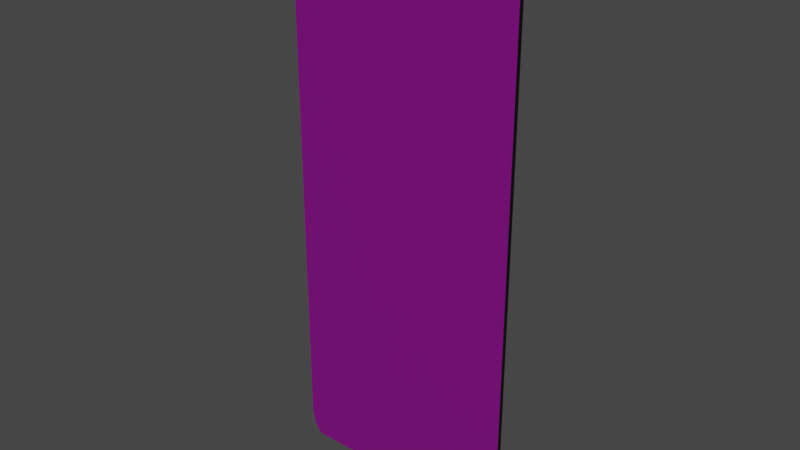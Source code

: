 # Source: EmptyCard.blend  (saved by Blender 3.4.6; exported with 4.5.12 LTS)
import bpy
from mathutils import Matrix  # noqa: F401  (used for matrix-valued properties, if any)

bpy.ops.wm.read_factory_settings(use_empty=True)
scene = bpy.context.scene
scene.name = 'Scene'

# ---- collections
col_collection = bpy.data.collections.new('Collection'); scene.collection.children.link(col_collection)

# ---- images (referenced by path relative to the original .blend; pixels are not part of the script)
import os
ASSET_DIR = os.environ.get("B2B_ASSET_DIR", "")  # directory of the original .blend (textures are referenced by path, not embedded)
HERE = os.path.dirname(os.path.abspath(__file__))  # packed textures are extracted next to this script under _unpacked/

def load_image(name, relpath, width, height, colorspace="sRGB"):
    """Load a texture the original file referenced (path relative to the .blend, or extracted next to this script)."""
    p = next((c for c in (os.path.join(HERE, relpath), os.path.join(ASSET_DIR, relpath)) if relpath and os.path.exists(c)), "")
    if p:
        img = bpy.data.images.load(p, check_existing=True)
        img.name = name
    else:  # same state as the original file: an image datablock whose file is absent (Cycles renders it pink)
        img = bpy.data.images.new(name, width, height)
        img.source = "FILE"
        img.filepath = "//" + (relpath or name)
    img.colorspace_settings.name = colorspace
    return img
img_torch_png_001 = load_image('torch.png.001', 'torch.png', 1024, 1024, 'sRGB')
img_torch_png = load_image('torch.png', 'torch.png', 1024, 1024, 'sRGB')
img_bluemarble_jpg = load_image('BlueMarble.jpg', 'BlueMarble.jpg', 1024, 1024, 'sRGB')

# ---- materials (node trees are filled in below, after node groups)
mat_material = bpy.data.materials.new('Material')
mat_material.alpha_threshold = 0.0
mat_material.use_transparent_shadow = False
mat_material.roughness = 0.5
mat_material.line_color = (0.0, 0.0, 0.0, 1.0)
mat_faces = bpy.data.materials.new('Faces')
mat_faces.use_transparent_shadow = False

# ---- material node trees
mat_material.use_nodes = True; mat_material.node_tree.nodes.clear()
_N = mat_material.node_tree.nodes; _L = mat_material.node_tree.links
n0 = _N.new('ShaderNodeOutputMaterial'); n0.name = 'Material Output'; n0.location = (300, 300)
n1 = _N.new('ShaderNodeBsdfPrincipled'); n1.name = 'Principled BSDF'; n1.location = (10, 300)
n1.distribution = 'GGX'
n1.subsurface_method = 'RANDOM_WALK_SKIN'
n1.inputs[0].default_value = (0.0, 0.0, 0.0, 1.0)
n1.inputs[3].default_value = 1.45
n1.inputs[27].default_value = (0.0, 0.0, 0.0, 1.0)
n1.inputs[28].default_value = 1.0
_L.new(n1.outputs[0], n0.inputs[0])
n0.is_active_output = True
mat_faces.use_nodes = True; mat_faces.node_tree.nodes.clear()
_N = mat_faces.node_tree.nodes; _L = mat_faces.node_tree.links
n0 = _N.new('ShaderNodeOutputMaterial'); n0.name = 'Material Output'; n0.location = (326, 300)
n1 = _N.new('ShaderNodeTexImage'); n1.name = 'Image Texture.002'; n1.location = (-991, 493)
n1.image = img_torch_png_001
n2 = _N.new('ShaderNodeMix'); n2.name = 'Mix.002'; n2.location = (-798, 146)
n2.data_type = 'RGBA'
n2.inputs[0].default_value = 0.75
n2.inputs[7].default_value = (0.003178, 0.002761, 0.0007813, 1.0)
n3 = _N.new('ShaderNodeMix'); n3.name = 'Mix.001'; n3.location = (-479, 236)
n3.data_type = 'RGBA'
n4 = _N.new('ShaderNodeMix'); n4.name = 'Mix'; n4.location = (-286, -104)
n4.data_type = 'RGBA'
n5 = _N.new('ShaderNodeTexImage'); n5.name = 'Image Texture'; n5.location = (-1099, -255)
n5.image = img_torch_png
n6 = _N.new('ShaderNodeTexImage'); n6.name = 'Image Texture.001'; n6.location = (-895, -664)
n6.image = img_bluemarble_jpg
n7 = _N.new('ShaderNodeTexImage'); n7.name = 'Image Texture.003'; n7.location = (-1120, 165)
n7.image = img_bluemarble_jpg
n8 = _N.new('ShaderNodeBsdfPrincipled'); n8.name = 'Principled BSDF'; n8.location = (36, 300)
n8.distribution = 'GGX'
n8.subsurface_method = 'RANDOM_WALK_SKIN'
n8.inputs[3].default_value = 1.45
n8.inputs[8].default_value = 1.0
n8.inputs[9].default_value = (0.0, 0.0, 0.0)
n8.inputs[10].default_value = 0.15
n8.inputs[27].default_value = (0.0, 0.0, 0.0, 1.0)
n8.inputs[28].default_value = 0.1
n9 = _N.new('ShaderNodeMix'); n9.name = 'Mix.003'; n9.location = (-134, 180)
n9.data_type = 'RGBA'
n9.inputs[0].default_value = 0.15
n9.inputs[7].default_value = (0.0, 0.0, 0.0, 1.0)
_L.new(n8.outputs[0], n0.inputs[0])
_L.new(n5.outputs[1], n4.inputs[0])
_L.new(n6.outputs[0], n4.inputs[6])
_L.new(n1.outputs[0], n3.inputs[6])
_L.new(n1.outputs[1], n3.inputs[0])
_L.new(n7.outputs[0], n2.inputs[6])
_L.new(n2.outputs[2], n3.inputs[7])
_L.new(n3.outputs[2], n4.inputs[7])
_L.new(n4.outputs[2], n9.inputs[6])
_L.new(n9.outputs[2], n8.inputs[0])
n0.is_active_output = True

# ---- world
world_world = bpy.data.worlds.new('World'); scene.world = world_world
world_world.use_nodes = True; world_world.node_tree.nodes.clear()
_N = world_world.node_tree.nodes; _L = world_world.node_tree.links
n0 = _N.new('ShaderNodeOutputWorld'); n0.name = 'World Output'; n0.location = (300, 300)
n1 = _N.new('ShaderNodeBackground'); n1.name = 'Background'; n1.location = (10, 300)
n1.inputs[0].default_value = (0.05088, 0.05088, 0.05088, 1.0)
_L.new(n1.outputs[0], n0.inputs[0])
n0.is_active_output = True
world_world.color = (0.05088, 0.05088, 0.05088)
world_world.use_sun_shadow = False
world_world.sun_shadow_jitter_overblur = 0.0

# ---- meshes
me_cube = bpy.data.meshes.new('Cube')
me_cube.from_pydata([(0.8898, 1.0, 1.0), (1.0, 1.0, 0.8898), (0.8915, 1.0, 1.0), (0.8933, 1.0, 0.9999), (0.895, 1.0, 0.9999), (0.8967, 1.0, 0.9998), (0.8984, 1.0, 0.9997), (0.9002, 1.0, 0.9995), (0.9019, 1.0, 0.9993), (0.9036, 1.0, 0.9991), (0.9053, 1.0, 0.9989), (0.907, 1.0, 0.9986), (0.9087, 1.0, 0.9984), (0.9104, 1.0, 0.998), (0.9121, 1.0, 0.9977), (0.9138, 1.0, 0.9973), (0.9155, 1.0, 0.997), (0.9172, 1.0, 0.9965), (0.9189, 1.0, 0.9961), (0.9205, 1.0, 0.9956), (0.9222, 1.0, 0.9951), (0.9238, 1.0, 0.9946), (0.9255, 1.0, 0.9941), (0.9271, 1.0, 0.9935), (0.9287, 1.0, 0.9929), (0.9304, 1.0, 0.9923), (0.932, 1.0, 0.9916), (0.9336, 1.0, 0.9909), (0.9351, 1.0, 0.9902), (0.9367, 1.0, 0.9895), (0.9383, 1.0, 0.9888), (0.9398, 1.0, 0.988), (0.9414, 1.0, 0.9872), (0.9429, 1.0, 0.9864), (0.9444, 1.0, 0.9855), (0.9459, 1.0, 0.9847), (0.9474, 1.0, 0.9838), (0.9488, 1.0, 0.9828), (0.9503, 1.0, 0.9819), (0.9517, 1.0, 0.9809), (0.9532, 1.0, 0.98), (0.9546, 1.0, 0.979), (0.956, 1.0, 0.9779), (0.9573, 1.0, 0.9769), (0.9587, 1.0, 0.9758), (0.96, 1.0, 0.9747), (0.9614, 1.0, 0.9736), (0.9627, 1.0, 0.9725), (0.964, 1.0, 0.9713), (0.9652, 1.0, 0.9701), (0.9665, 1.0, 0.9689), (0.9677, 1.0, 0.9677), (0.9689, 1.0, 0.9665), (0.9701, 1.0, 0.9652), (0.9713, 1.0, 0.964), (0.9725, 1.0, 0.9627), (0.9736, 1.0, 0.9614), (0.9747, 1.0, 0.96), (0.9758, 1.0, 0.9587), (0.9769, 1.0, 0.9573), (0.9779, 1.0, 0.956), (0.979, 1.0, 0.9546), (0.98, 1.0, 0.9532), (0.9809, 1.0, 0.9517), (0.9819, 1.0, 0.9503), (0.9828, 1.0, 0.9488), (0.9838, 1.0, 0.9474), (0.9847, 1.0, 0.9459), (0.9855, 1.0, 0.9444), (0.9864, 1.0, 0.9429), (0.9872, 1.0, 0.9414), (0.988, 1.0, 0.9398), (0.9888, 1.0, 0.9383), (0.9895, 1.0, 0.9367), (0.9902, 1.0, 0.9351), (0.9909, 1.0, 0.9336), (0.9916, 1.0, 0.932), (0.9923, 1.0, 0.9304), (0.9929, 1.0, 0.9287), (0.9935, 1.0, 0.9271), (0.9941, 1.0, 0.9255), (0.9946, 1.0, 0.9238), (0.9951, 1.0, 0.9222), (0.9956, 1.0, 0.9205), (0.9961, 1.0, 0.9189), (0.9965, 1.0, 0.9172), (0.997, 1.0, 0.9155), (0.9973, 1.0, 0.9138), (0.9977, 1.0, 0.9121), (0.998, 1.0, 0.9104), (0.9984, 1.0, 0.9087), (0.9986, 1.0, 0.907), (0.9989, 1.0, 0.9053), (0.9991, 1.0, 0.9036), (0.9993, 1.0, 0.9019), (0.9995, 1.0, 0.9002), (0.9997, 1.0, 0.8984), (0.9998, 1.0, 0.8967), (0.9999, 1.0, 0.895), (0.9999, 1.0, 0.8933), (1.0, 1.0, 0.8915), (1.0, -1.0, 0.8898), (0.8898, -1.0, 1.0), (1.0, -1.0, 0.8915), (0.9999, -1.0, 0.8933), (0.9999, -1.0, 0.895), (0.9998, -1.0, 0.8967), (0.9997, -1.0, 0.8984), (0.9995, -1.0, 0.9002), (0.9993, -1.0, 0.9019), (0.9991, -1.0, 0.9036), (0.9989, -1.0, 0.9053), (0.9986, -1.0, 0.907), (0.9984, -1.0, 0.9087), (0.998, -1.0, 0.9104), (0.9977, -1.0, 0.9121), (0.9973, -1.0, 0.9138), (0.997, -1.0, 0.9155), (0.9965, -1.0, 0.9172), (0.9961, -1.0, 0.9189), (0.9956, -1.0, 0.9205), (0.9951, -1.0, 0.9222), (0.9946, -1.0, 0.9238), (0.9941, -1.0, 0.9255), (0.9935, -1.0, 0.9271), (0.9929, -1.0, 0.9287), (0.9923, -1.0, 0.9304), (0.9916, -1.0, 0.932), (0.9909, -1.0, 0.9336), (0.9902, -1.0, 0.9351), (0.9895, -1.0, 0.9367), (0.9888, -1.0, 0.9383), (0.988, -1.0, 0.9398), (0.9872, -1.0, 0.9414), (0.9864, -1.0, 0.9429), (0.9855, -1.0, 0.9444), (0.9847, -1.0, 0.9459), (0.9838, -1.0, 0.9474), (0.9828, -1.0, 0.9488), (0.9819, -1.0, 0.9503), (0.9809, -1.0, 0.9517), (0.98, -1.0, 0.9532), (0.979, -1.0, 0.9546), (0.9779, -1.0, 0.956), (0.9769, -1.0, 0.9573), (0.9758, -1.0, 0.9587), (0.9747, -1.0, 0.96), (0.9736, -1.0, 0.9614), (0.9725, -1.0, 0.9627), (0.9713, -1.0, 0.964), (0.9701, -1.0, 0.9652), (0.9689, -1.0, 0.9665), (0.9677, -1.0, 0.9677), (0.9665, -1.0, 0.9689), (0.9652, -1.0, 0.9701), (0.964, -1.0, 0.9713), (0.9627, -1.0, 0.9725), (0.9614, -1.0, 0.9736), (0.96, -1.0, 0.9747), (0.9587, -1.0, 0.9758), (0.9573, -1.0, 0.9769), (0.956, -1.0, 0.9779), (0.9546, -1.0, 0.979), (0.9532, -1.0, 0.98), (0.9517, -1.0, 0.9809), (0.9503, -1.0, 0.9819), (0.9488, -1.0, 0.9828), (0.9474, -1.0, 0.9838), (0.9459, -1.0, 0.9847), (0.9444, -1.0, 0.9855), (0.9429, -1.0, 0.9864), (0.9414, -1.0, 0.9872), (0.9398, -1.0, 0.988), (0.9383, -1.0, 0.9888), (0.9367, -1.0, 0.9895), (0.9351, -1.0, 0.9902), (0.9336, -1.0, 0.9909), (0.932, -1.0, 0.9916), (0.9304, -1.0, 0.9923), (0.9287, -1.0, 0.9929), (0.9271, -1.0, 0.9935), (0.9255, -1.0, 0.9941), (0.9238, -1.0, 0.9946), (0.9222, -1.0, 0.9951), (0.9205, -1.0, 0.9956), (0.9189, -1.0, 0.9961), (0.9172, -1.0, 0.9965), (0.9155, -1.0, 0.997), (0.9138, -1.0, 0.9973), (0.9121, -1.0, 0.9977), (0.9104, -1.0, 0.998), (0.9087, -1.0, 0.9984), (0.907, -1.0, 0.9986), (0.9053, -1.0, 0.9989), (0.9036, -1.0, 0.9991), (0.9019, -1.0, 0.9993), (0.9002, -1.0, 0.9995), (0.8984, -1.0, 0.9997), (0.8967, -1.0, 0.9998), (0.895, -1.0, 0.9999), (0.8933, -1.0, 0.9999), (0.8915, -1.0, 1.0), (-1.0, 1.0, 0.89), (-0.89, 1.0, 1.0), (-1.0, 1.0, 0.8917), (-0.9999, 1.0, 0.8935), (-0.9999, 1.0, 0.8952), (-0.9998, 1.0, 0.8969), (-0.9997, 1.0, 0.8986), (-0.9995, 1.0, 0.9004), (-0.9993, 1.0, 0.9021), (-0.9991, 1.0, 0.9038), (-0.9989, 1.0, 0.9055), (-0.9986, 1.0, 0.9072), (-0.9984, 1.0, 0.9089), (-0.9981, 1.0, 0.9106), (-0.9977, 1.0, 0.9123), (-0.9974, 1.0, 0.914), (-0.997, 1.0, 0.9157), (-0.9965, 1.0, 0.9174), (-0.9961, 1.0, 0.919), (-0.9956, 1.0, 0.9207), (-0.9951, 1.0, 0.9223), (-0.9946, 1.0, 0.924), (-0.9941, 1.0, 0.9256), (-0.9935, 1.0, 0.9273), (-0.9929, 1.0, 0.9289), (-0.9923, 1.0, 0.9305), (-0.9916, 1.0, 0.9321), (-0.991, 1.0, 0.9337), (-0.9903, 1.0, 0.9353), (-0.9895, 1.0, 0.9368), (-0.9888, 1.0, 0.9384), (-0.988, 1.0, 0.9399), (-0.9872, 1.0, 0.9415), (-0.9864, 1.0, 0.943), (-0.9855, 1.0, 0.9445), (-0.9847, 1.0, 0.946), (-0.9838, 1.0, 0.9475), (-0.9829, 1.0, 0.9489), (-0.9819, 1.0, 0.9504), (-0.981, 1.0, 0.9518), (-0.98, 1.0, 0.9533), (-0.979, 1.0, 0.9547), (-0.978, 1.0, 0.956), (-0.9769, 1.0, 0.9574), (-0.9758, 1.0, 0.9588), (-0.9748, 1.0, 0.9601), (-0.9736, 1.0, 0.9614), (-0.9725, 1.0, 0.9627), (-0.9714, 1.0, 0.964), (-0.9702, 1.0, 0.9653), (-0.969, 1.0, 0.9666), (-0.9678, 1.0, 0.9678), (-0.9666, 1.0, 0.969), (-0.9653, 1.0, 0.9702), (-0.964, 1.0, 0.9714), (-0.9627, 1.0, 0.9725), (-0.9614, 1.0, 0.9736), (-0.9601, 1.0, 0.9748), (-0.9588, 1.0, 0.9758), (-0.9574, 1.0, 0.9769), (-0.956, 1.0, 0.978), (-0.9547, 1.0, 0.979), (-0.9533, 1.0, 0.98), (-0.9518, 1.0, 0.981), (-0.9504, 1.0, 0.9819), (-0.9489, 1.0, 0.9829), (-0.9475, 1.0, 0.9838), (-0.946, 1.0, 0.9847), (-0.9445, 1.0, 0.9855), (-0.943, 1.0, 0.9864), (-0.9415, 1.0, 0.9872), (-0.9399, 1.0, 0.988), (-0.9384, 1.0, 0.9888), (-0.9368, 1.0, 0.9895), (-0.9353, 1.0, 0.9903), (-0.9337, 1.0, 0.991), (-0.9321, 1.0, 0.9916), (-0.9305, 1.0, 0.9923), (-0.9289, 1.0, 0.9929), (-0.9273, 1.0, 0.9935), (-0.9256, 1.0, 0.9941), (-0.924, 1.0, 0.9946), (-0.9223, 1.0, 0.9951), (-0.9207, 1.0, 0.9956), (-0.919, 1.0, 0.9961), (-0.9174, 1.0, 0.9965), (-0.9157, 1.0, 0.997), (-0.914, 1.0, 0.9974), (-0.9123, 1.0, 0.9977), (-0.9106, 1.0, 0.9981), (-0.9089, 1.0, 0.9984), (-0.9072, 1.0, 0.9986), (-0.9055, 1.0, 0.9989), (-0.9038, 1.0, 0.9991), (-0.9021, 1.0, 0.9993), (-0.9004, 1.0, 0.9995), (-0.8986, 1.0, 0.9997), (-0.8969, 1.0, 0.9998), (-0.8952, 1.0, 0.9999), (-0.8935, 1.0, 0.9999), (-0.8917, 1.0, 1.0), (-0.89, -1.0, 1.0), (-1.0, -1.0, 0.89), (-0.8917, -1.0, 1.0), (-0.8935, -1.0, 0.9999), (-0.8952, -1.0, 0.9999), (-0.8969, -1.0, 0.9998), (-0.8986, -1.0, 0.9997), (-0.9004, -1.0, 0.9995), (-0.9021, -1.0, 0.9993), (-0.9038, -1.0, 0.9991), (-0.9055, -1.0, 0.9989), (-0.9072, -1.0, 0.9986), (-0.9089, -1.0, 0.9984), (-0.9106, -1.0, 0.9981), (-0.9123, -1.0, 0.9977), (-0.914, -1.0, 0.9974), (-0.9157, -1.0, 0.997), (-0.9174, -1.0, 0.9965), (-0.919, -1.0, 0.9961), (-0.9207, -1.0, 0.9956), (-0.9223, -1.0, 0.9951), (-0.924, -1.0, 0.9946), (-0.9256, -1.0, 0.9941), (-0.9273, -1.0, 0.9935), (-0.9289, -1.0, 0.9929), (-0.9305, -1.0, 0.9923), (-0.9321, -1.0, 0.9916), (-0.9337, -1.0, 0.991), (-0.9353, -1.0, 0.9903), (-0.9368, -1.0, 0.9895), (-0.9384, -1.0, 0.9888), (-0.9399, -1.0, 0.988), (-0.9415, -1.0, 0.9872), (-0.943, -1.0, 0.9864), (-0.9445, -1.0, 0.9855), (-0.946, -1.0, 0.9847), (-0.9475, -1.0, 0.9838), (-0.9489, -1.0, 0.9829), (-0.9504, -1.0, 0.9819), (-0.9518, -1.0, 0.981), (-0.9533, -1.0, 0.98), (-0.9547, -1.0, 0.979), (-0.956, -1.0, 0.978), (-0.9574, -1.0, 0.9769), (-0.9588, -1.0, 0.9758), (-0.9601, -1.0, 0.9748), (-0.9614, -1.0, 0.9736), (-0.9627, -1.0, 0.9725), (-0.964, -1.0, 0.9714), (-0.9653, -1.0, 0.9702), (-0.9666, -1.0, 0.969), (-0.9678, -1.0, 0.9678), (-0.969, -1.0, 0.9666), (-0.9702, -1.0, 0.9653), (-0.9714, -1.0, 0.964), (-0.9725, -1.0, 0.9627), (-0.9736, -1.0, 0.9614), (-0.9748, -1.0, 0.9601), (-0.9758, -1.0, 0.9588), (-0.9769, -1.0, 0.9574), (-0.978, -1.0, 0.956), (-0.979, -1.0, 0.9547), (-0.98, -1.0, 0.9533), (-0.981, -1.0, 0.9518), (-0.9819, -1.0, 0.9504), (-0.9829, -1.0, 0.9489), (-0.9838, -1.0, 0.9475), (-0.9847, -1.0, 0.946), (-0.9855, -1.0, 0.9445), (-0.9864, -1.0, 0.943), (-0.9872, -1.0, 0.9415), (-0.988, -1.0, 0.9399), (-0.9888, -1.0, 0.9384), (-0.9895, -1.0, 0.9368), (-0.9903, -1.0, 0.9353), (-0.991, -1.0, 0.9337), (-0.9916, -1.0, 0.9321), (-0.9923, -1.0, 0.9305), (-0.9929, -1.0, 0.9289), (-0.9935, -1.0, 0.9273), (-0.9941, -1.0, 0.9256), (-0.9946, -1.0, 0.924), (-0.9951, -1.0, 0.9223), (-0.9956, -1.0, 0.9207), (-0.9961, -1.0, 0.919), (-0.9965, -1.0, 0.9174), (-0.997, -1.0, 0.9157), (-0.9974, -1.0, 0.914), (-0.9977, -1.0, 0.9123), (-0.9981, -1.0, 0.9106), (-0.9984, -1.0, 0.9089), (-0.9986, -1.0, 0.9072), (-0.9989, -1.0, 0.9055), (-0.9991, -1.0, 0.9038), (-0.9993, -1.0, 0.9021), (-0.9995, -1.0, 0.9004), (-0.9997, -1.0, 0.8986), (-0.9998, -1.0, 0.8969), (-0.9999, -1.0, 0.8952), (-0.9999, -1.0, 0.8935), (-1.0, -1.0, 0.8917), (-0.89, 1.0, -1.0), (-1.0, 1.0, -0.89), (-0.8917, 1.0, -1.0), (-0.8935, 1.0, -0.9999), (-0.8952, 1.0, -0.9999), (-0.8969, 1.0, -0.9998), (-0.8986, 1.0, -0.9997), (-0.9004, 1.0, -0.9995), (-0.9021, 1.0, -0.9993), (-0.9038, 1.0, -0.9991), (-0.9055, 1.0, -0.9989), (-0.9072, 1.0, -0.9986), (-0.9089, 1.0, -0.9984), (-0.9106, 1.0, -0.9981), (-0.9123, 1.0, -0.9977), (-0.914, 1.0, -0.9974), (-0.9157, 1.0, -0.997), (-0.9174, 1.0, -0.9965), (-0.919, 1.0, -0.9961), (-0.9207, 1.0, -0.9956), (-0.9223, 1.0, -0.9951), (-0.924, 1.0, -0.9946), (-0.9256, 1.0, -0.9941), (-0.9273, 1.0, -0.9935), (-0.9289, 1.0, -0.9929), (-0.9305, 1.0, -0.9923), (-0.9321, 1.0, -0.9916), (-0.9337, 1.0, -0.991), (-0.9353, 1.0, -0.9903), (-0.9368, 1.0, -0.9895), (-0.9384, 1.0, -0.9888), (-0.9399, 1.0, -0.988), (-0.9415, 1.0, -0.9872), (-0.943, 1.0, -0.9864), (-0.9445, 1.0, -0.9855), (-0.946, 1.0, -0.9847), (-0.9475, 1.0, -0.9838), (-0.9489, 1.0, -0.9829), (-0.9504, 1.0, -0.9819), (-0.9518, 1.0, -0.981), (-0.9533, 1.0, -0.98), (-0.9547, 1.0, -0.979), (-0.956, 1.0, -0.978), (-0.9574, 1.0, -0.9769), (-0.9588, 1.0, -0.9758), (-0.9601, 1.0, -0.9748), (-0.9614, 1.0, -0.9736), (-0.9627, 1.0, -0.9725), (-0.964, 1.0, -0.9714), (-0.9653, 1.0, -0.9702), (-0.9666, 1.0, -0.969), (-0.9678, 1.0, -0.9678), (-0.969, 1.0, -0.9666), (-0.9702, 1.0, -0.9653), (-0.9714, 1.0, -0.964), (-0.9725, 1.0, -0.9627), (-0.9736, 1.0, -0.9614), (-0.9748, 1.0, -0.9601), (-0.9758, 1.0, -0.9588), (-0.9769, 1.0, -0.9574), (-0.978, 1.0, -0.956), (-0.979, 1.0, -0.9547), (-0.98, 1.0, -0.9533), (-0.981, 1.0, -0.9518), (-0.9819, 1.0, -0.9504), (-0.9829, 1.0, -0.9489), (-0.9838, 1.0, -0.9475), (-0.9847, 1.0, -0.946), (-0.9855, 1.0, -0.9445), (-0.9864, 1.0, -0.943), (-0.9872, 1.0, -0.9415), (-0.988, 1.0, -0.9399), (-0.9888, 1.0, -0.9384), (-0.9895, 1.0, -0.9368), (-0.9903, 1.0, -0.9353), (-0.991, 1.0, -0.9337), (-0.9916, 1.0, -0.9321), (-0.9923, 1.0, -0.9305), (-0.9929, 1.0, -0.9289), (-0.9935, 1.0, -0.9273), (-0.9941, 1.0, -0.9256), (-0.9946, 1.0, -0.924), (-0.9951, 1.0, -0.9223), (-0.9956, 1.0, -0.9207), (-0.9961, 1.0, -0.919), (-0.9965, 1.0, -0.9174), (-0.997, 1.0, -0.9157), (-0.9974, 1.0, -0.914), (-0.9977, 1.0, -0.9123), (-0.9981, 1.0, -0.9106), (-0.9984, 1.0, -0.9089), (-0.9986, 1.0, -0.9072), (-0.9989, 1.0, -0.9055), (-0.9991, 1.0, -0.9038), (-0.9993, 1.0, -0.9021), (-0.9995, 1.0, -0.9004), (-0.9997, 1.0, -0.8986), (-0.9998, 1.0, -0.8969), (-0.9999, 1.0, -0.8952), (-0.9999, 1.0, -0.8935), (-1.0, 1.0, -0.8917), (-1.0, -1.0, -0.89), (-0.89, -1.0, -1.0), (-1.0, -1.0, -0.8917), (-0.9999, -1.0, -0.8935), (-0.9999, -1.0, -0.8952), (-0.9998, -1.0, -0.8969), (-0.9997, -1.0, -0.8986), (-0.9995, -1.0, -0.9004), (-0.9993, -1.0, -0.9021), (-0.9991, -1.0, -0.9038), (-0.9989, -1.0, -0.9055), (-0.9986, -1.0, -0.9072), (-0.9984, -1.0, -0.9089), (-0.9981, -1.0, -0.9106), (-0.9977, -1.0, -0.9123), (-0.9974, -1.0, -0.914), (-0.997, -1.0, -0.9157), (-0.9965, -1.0, -0.9174), (-0.9961, -1.0, -0.919), (-0.9956, -1.0, -0.9207), (-0.9951, -1.0, -0.9223), (-0.9946, -1.0, -0.924), (-0.9941, -1.0, -0.9256), (-0.9935, -1.0, -0.9273), (-0.9929, -1.0, -0.9289), (-0.9923, -1.0, -0.9305), (-0.9916, -1.0, -0.9321), (-0.991, -1.0, -0.9337), (-0.9903, -1.0, -0.9353), (-0.9895, -1.0, -0.9368), (-0.9888, -1.0, -0.9384), (-0.988, -1.0, -0.9399), (-0.9872, -1.0, -0.9415), (-0.9864, -1.0, -0.943), (-0.9855, -1.0, -0.9445), (-0.9847, -1.0, -0.946), (-0.9838, -1.0, -0.9475), (-0.9829, -1.0, -0.9489), (-0.9819, -1.0, -0.9504), (-0.981, -1.0, -0.9518), (-0.98, -1.0, -0.9533), (-0.979, -1.0, -0.9547), (-0.978, -1.0, -0.956), (-0.9769, -1.0, -0.9574), (-0.9758, -1.0, -0.9588), (-0.9748, -1.0, -0.9601), (-0.9736, -1.0, -0.9614), (-0.9725, -1.0, -0.9627), (-0.9714, -1.0, -0.964), (-0.9702, -1.0, -0.9653), (-0.969, -1.0, -0.9666), (-0.9678, -1.0, -0.9678), (-0.9666, -1.0, -0.969), (-0.9653, -1.0, -0.9702), (-0.964, -1.0, -0.9714), (-0.9627, -1.0, -0.9725), (-0.9614, -1.0, -0.9736), (-0.9601, -1.0, -0.9748), (-0.9588, -1.0, -0.9758), (-0.9574, -1.0, -0.9769), (-0.956, -1.0, -0.978), (-0.9547, -1.0, -0.979), (-0.9533, -1.0, -0.98), (-0.9518, -1.0, -0.981), (-0.9504, -1.0, -0.9819), (-0.9489, -1.0, -0.9829), (-0.9475, -1.0, -0.9838), (-0.946, -1.0, -0.9847), (-0.9445, -1.0, -0.9855), (-0.943, -1.0, -0.9864), (-0.9415, -1.0, -0.9872), (-0.9399, -1.0, -0.988), (-0.9384, -1.0, -0.9888), (-0.9368, -1.0, -0.9895), (-0.9353, -1.0, -0.9903), (-0.9337, -1.0, -0.991), (-0.9321, -1.0, -0.9916), (-0.9305, -1.0, -0.9923), (-0.9289, -1.0, -0.9929), (-0.9273, -1.0, -0.9935), (-0.9256, -1.0, -0.9941), (-0.924, -1.0, -0.9946), (-0.9223, -1.0, -0.9951), (-0.9207, -1.0, -0.9956), (-0.919, -1.0, -0.9961), (-0.9174, -1.0, -0.9965), (-0.9157, -1.0, -0.997), (-0.914, -1.0, -0.9974), (-0.9123, -1.0, -0.9977), (-0.9106, -1.0, -0.9981), (-0.9089, -1.0, -0.9984), (-0.9072, -1.0, -0.9986), (-0.9055, -1.0, -0.9989), (-0.9038, -1.0, -0.9991), (-0.9021, -1.0, -0.9993), (-0.9004, -1.0, -0.9995), (-0.8986, -1.0, -0.9997), (-0.8969, -1.0, -0.9998), (-0.8952, -1.0, -0.9999), (-0.8935, -1.0, -0.9999), (-0.8917, -1.0, -1.0), (1.0, 1.0, -0.89), (0.89, 1.0, -1.0), (1.0, 1.0, -0.8917), (0.9999, 1.0, -0.8935), (0.9999, 1.0, -0.8952), (0.9998, 1.0, -0.8969), (0.9997, 1.0, -0.8986), (0.9995, 1.0, -0.9004), (0.9993, 1.0, -0.9021), (0.9991, 1.0, -0.9038), (0.9989, 1.0, -0.9055), (0.9986, 1.0, -0.9072), (0.9984, 1.0, -0.9089), (0.9981, 1.0, -0.9106), (0.9977, 1.0, -0.9123), (0.9974, 1.0, -0.914), (0.997, 1.0, -0.9157), (0.9965, 1.0, -0.9174), (0.9961, 1.0, -0.919), (0.9956, 1.0, -0.9207), (0.9951, 1.0, -0.9223), (0.9946, 1.0, -0.924), (0.9941, 1.0, -0.9256), (0.9935, 1.0, -0.9273), (0.9929, 1.0, -0.9289), (0.9923, 1.0, -0.9305), (0.9916, 1.0, -0.9321), (0.991, 1.0, -0.9337), (0.9903, 1.0, -0.9353), (0.9895, 1.0, -0.9368), (0.9888, 1.0, -0.9384), (0.988, 1.0, -0.9399), (0.9872, 1.0, -0.9415), (0.9864, 1.0, -0.943), (0.9855, 1.0, -0.9445), (0.9847, 1.0, -0.946), (0.9838, 1.0, -0.9475), (0.9829, 1.0, -0.9489), (0.9819, 1.0, -0.9504), (0.981, 1.0, -0.9518), (0.98, 1.0, -0.9533), (0.979, 1.0, -0.9547), (0.978, 1.0, -0.956), (0.9769, 1.0, -0.9574), (0.9758, 1.0, -0.9588), (0.9748, 1.0, -0.9601), (0.9736, 1.0, -0.9614), (0.9725, 1.0, -0.9627), (0.9714, 1.0, -0.964), (0.9702, 1.0, -0.9653), (0.969, 1.0, -0.9666), (0.9678, 1.0, -0.9678), (0.9666, 1.0, -0.969), (0.9653, 1.0, -0.9702), (0.964, 1.0, -0.9714), (0.9627, 1.0, -0.9725), (0.9614, 1.0, -0.9736), (0.9601, 1.0, -0.9748), (0.9588, 1.0, -0.9758), (0.9574, 1.0, -0.9769), (0.956, 1.0, -0.978), (0.9547, 1.0, -0.979), (0.9533, 1.0, -0.98), (0.9518, 1.0, -0.981), (0.9504, 1.0, -0.9819), (0.9489, 1.0, -0.9829), (0.9475, 1.0, -0.9838), (0.946, 1.0, -0.9847), (0.9445, 1.0, -0.9855), (0.943, 1.0, -0.9864), (0.9415, 1.0, -0.9872), (0.9399, 1.0, -0.988), (0.9384, 1.0, -0.9888), (0.9368, 1.0, -0.9895), (0.9353, 1.0, -0.9903), (0.9337, 1.0, -0.991), (0.9321, 1.0, -0.9916), (0.9305, 1.0, -0.9923), (0.9289, 1.0, -0.9929), (0.9273, 1.0, -0.9935), (0.9256, 1.0, -0.9941), (0.924, 1.0, -0.9946), (0.9223, 1.0, -0.9951), (0.9207, 1.0, -0.9956), (0.919, 1.0, -0.9961), (0.9174, 1.0, -0.9965), (0.9157, 1.0, -0.997), (0.914, 1.0, -0.9974), (0.9123, 1.0, -0.9977), (0.9106, 1.0, -0.9981), (0.9089, 1.0, -0.9984), (0.9072, 1.0, -0.9986), (0.9055, 1.0, -0.9989), (0.9038, 1.0, -0.9991), (0.9021, 1.0, -0.9993), (0.9004, 1.0, -0.9995), (0.8986, 1.0, -0.9997), (0.8969, 1.0, -0.9998), (0.8952, 1.0, -0.9999), (0.8935, 1.0, -0.9999), (0.8917, 1.0, -1.0), (0.89, -1.0, -1.0), (1.0, -1.0, -0.89), (0.8917, -1.0, -1.0), (0.8935, -1.0, -0.9999), (0.8952, -1.0, -0.9999), (0.8969, -1.0, -0.9998), (0.8986, -1.0, -0.9997), (0.9004, -1.0, -0.9995), (0.9021, -1.0, -0.9993), (0.9038, -1.0, -0.9991), (0.9055, -1.0, -0.9989), (0.9072, -1.0, -0.9986), (0.9089, -1.0, -0.9984), (0.9106, -1.0, -0.9981), (0.9123, -1.0, -0.9977), (0.914, -1.0, -0.9974), (0.9157, -1.0, -0.997), (0.9174, -1.0, -0.9965), (0.919, -1.0, -0.9961), (0.9207, -1.0, -0.9956), (0.9223, -1.0, -0.9951), (0.924, -1.0, -0.9946), (0.9256, -1.0, -0.9941), (0.9273, -1.0, -0.9935), (0.9289, -1.0, -0.9929), (0.9305, -1.0, -0.9923), (0.9321, -1.0, -0.9916), (0.9337, -1.0, -0.991), (0.9353, -1.0, -0.9903), (0.9368, -1.0, -0.9895), (0.9384, -1.0, -0.9888), (0.9399, -1.0, -0.988), (0.9415, -1.0, -0.9872), (0.943, -1.0, -0.9864), (0.9445, -1.0, -0.9855), (0.946, -1.0, -0.9847), (0.9475, -1.0, -0.9838), (0.9489, -1.0, -0.9829), (0.9504, -1.0, -0.9819), (0.9518, -1.0, -0.981), (0.9533, -1.0, -0.98), (0.9547, -1.0, -0.979), (0.956, -1.0, -0.978), (0.9574, -1.0, -0.9769), (0.9588, -1.0, -0.9758), (0.9601, -1.0, -0.9748), (0.9614, -1.0, -0.9736), (0.9627, -1.0, -0.9725), (0.964, -1.0, -0.9714), (0.9653, -1.0, -0.9702), (0.9666, -1.0, -0.969), (0.9678, -1.0, -0.9678), (0.969, -1.0, -0.9666), (0.9702, -1.0, -0.9653), (0.9714, -1.0, -0.964), (0.9725, -1.0, -0.9627), (0.9736, -1.0, -0.9614), (0.9748, -1.0, -0.9601), (0.9758, -1.0, -0.9588), (0.9769, -1.0, -0.9574), (0.978, -1.0, -0.956), (0.979, -1.0, -0.9547), (0.98, -1.0, -0.9533), (0.981, -1.0, -0.9518), (0.9819, -1.0, -0.9504), (0.9829, -1.0, -0.9489), (0.9838, -1.0, -0.9475), (0.9847, -1.0, -0.946), (0.9855, -1.0, -0.9445), (0.9864, -1.0, -0.943), (0.9872, -1.0, -0.9415), (0.988, -1.0, -0.9399), (0.9888, -1.0, -0.9384), (0.9895, -1.0, -0.9368), (0.9903, -1.0, -0.9353), (0.991, -1.0, -0.9337), (0.9916, -1.0, -0.9321), (0.9923, -1.0, -0.9305), (0.9929, -1.0, -0.9289), (0.9935, -1.0, -0.9273), (0.9941, -1.0, -0.9256), (0.9946, -1.0, -0.924), (0.9951, -1.0, -0.9223), (0.9956, -1.0, -0.9207), (0.9961, -1.0, -0.919), (0.9965, -1.0, -0.9174), (0.997, -1.0, -0.9157), (0.9974, -1.0, -0.914), (0.9977, -1.0, -0.9123), (0.9981, -1.0, -0.9106), (0.9984, -1.0, -0.9089), (0.9986, -1.0, -0.9072), (0.9989, -1.0, -0.9055), (0.9991, -1.0, -0.9038), (0.9993, -1.0, -0.9021), (0.9995, -1.0, -0.9004), (0.9997, -1.0, -0.8986), (0.9998, -1.0, -0.8969), (0.9999, -1.0, -0.8952), (0.9999, -1.0, -0.8935), (1.0, -1.0, -0.8917)], [], [(0, 203, 303, 102), (707, 709, 710, 711, 712, 713, 714, 715, 716, 717, 718, 719, 720, 721, 722, 723, 724, 725, 726, 727, 728, 729, 730, 731, 732, 733, 734, 735, 736, 737, 738, 739, 740, 741, 742, 743, 744, 745, 746, 747, 748, 749, 750, 751, 752, 753, 754, 755, 756, 757, 758, 759, 760, 761, 762, 763, 764, 765, 766, 767, 768, 769, 770, 771, 772, 773, 774, 775, 776, 777, 778, 779, 780, 781, 782, 783, 784, 785, 786, 787, 788, 789, 790, 791, 792, 793, 794, 795, 796, 797, 798, 799, 800, 801, 802, 803, 804, 805, 806, 807, 708, 101, 103, 104, 105, 106, 107, 108, 109, 110, 111, 112, 113, 114, 115, 116, 117, 118, 119, 120, 121, 122, 123, 124, 125, 126, 127, 128, 129, 130, 131, 132, 133, 134, 135, 136, 137, 138, 139, 140, 141, 142, 143, 144, 145, 146, 147, 148, 149, 150, 151, 152, 153, 154, 155, 156, 157, 158, 159, 160, 161, 162, 163, 164, 165, 166, 167, 168, 169, 170, 171, 172, 173, 174, 175, 176, 177, 178, 179, 180, 181, 182, 183, 184, 185, 186, 187, 188, 189, 190, 191, 192, 193, 194, 195, 196, 197, 198, 199, 200, 201, 102, 303, 305, 306, 307, 308, 309, 310, 311, 312, 313, 314, 315, 316, 317, 318, 319, 320, 321, 322, 323, 324, 325, 326, 327, 328, 329, 330, 331, 332, 333, 334, 335, 336, 337, 338, 339, 340, 341, 342, 343, 344, 345, 346, 347, 348, 349, 350, 351, 352, 353, 354, 355, 356, 357, 358, 359, 360, 361, 362, 363, 364, 365, 366, 367, 368, 369, 370, 371, 372, 373, 374, 375, 376, 377, 378, 379, 380, 381, 382, 383, 384, 385, 386, 387, 388, 389, 390, 391, 392, 393, 394, 395, 396, 397, 398, 399, 400, 401, 402, 403, 304, 505, 507, 508, 509, 510, 511, 512, 513, 514, 515, 516, 517, 518, 519, 520, 521, 522, 523, 524, 525, 526, 527, 528, 529, 530, 531, 532, 533, 534, 535, 536, 537, 538, 539, 540, 541, 542, 543, 544, 545, 546, 547, 548, 549, 550, 551, 552, 553, 554, 555, 556, 557, 558, 559, 560, 561, 562, 563, 564, 565, 566, 567, 568, 569, 570, 571, 572, 573, 574, 575, 576, 577, 578, 579, 580, 581, 582, 583, 584, 585, 586, 587, 588, 589, 590, 591, 592, 593, 594, 595, 596, 597, 598, 599, 600, 601, 602, 603, 604, 605, 506), (404, 406, 407, 408, 409, 410, 411, 412, 413, 414, 415, 416, 417, 418, 419, 420, 421, 422, 423, 424, 425, 426, 427, 428, 429, 430, 431, 432, 433, 434, 435, 436, 437, 438, 439, 440, 441, 442, 443, 444, 445, 446, 447, 448, 449, 450, 451, 452, 453, 454, 455, 456, 457, 458, 459, 460, 461, 462, 463, 464, 465, 466, 467, 468, 469, 470, 471, 472, 473, 474, 475, 476, 477, 478, 479, 480, 481, 482, 483, 484, 485, 486, 487, 488, 489, 490, 491, 492, 493, 494, 495, 496, 497, 498, 499, 500, 501, 502, 503, 504, 405, 202, 204, 205, 206, 207, 208, 209, 210, 211, 212, 213, 214, 215, 216, 217, 218, 219, 220, 221, 222, 223, 224, 225, 226, 227, 228, 229, 230, 231, 232, 233, 234, 235, 236, 237, 238, 239, 240, 241, 242, 243, 244, 245, 246, 247, 248, 249, 250, 251, 252, 253, 254, 255, 256, 257, 258, 259, 260, 261, 262, 263, 264, 265, 266, 267, 268, 269, 270, 271, 272, 273, 274, 275, 276, 277, 278, 279, 280, 281, 282, 283, 284, 285, 286, 287, 288, 289, 290, 291, 292, 293, 294, 295, 296, 297, 298, 299, 300, 301, 302, 203, 0, 2, 3, 4, 5, 6, 7, 8, 9, 10, 11, 12, 13, 14, 15, 16, 17, 18, 19, 20, 21, 22, 23, 24, 25, 26, 27, 28, 29, 30, 31, 32, 33, 34, 35, 36, 37, 38, 39, 40, 41, 42, 43, 44, 45, 46, 47, 48, 49, 50, 51, 52, 53, 54, 55, 56, 57, 58, 59, 60, 61, 62, 63, 64, 65, 66, 67, 68, 69, 70, 71, 72, 73, 74, 75, 76, 77, 78, 79, 80, 81, 82, 83, 84, 85, 86, 87, 88, 89, 90, 91, 92, 93, 94, 95, 96, 97, 98, 99, 100, 1, 606, 608, 609, 610, 611, 612, 613, 614, 615, 616, 617, 618, 619, 620, 621, 622, 623, 624, 625, 626, 627, 628, 629, 630, 631, 632, 633, 634, 635, 636, 637, 638, 639, 640, 641, 642, 643, 644, 645, 646, 647, 648, 649, 650, 651, 652, 653, 654, 655, 656, 657, 658, 659, 660, 661, 662, 663, 664, 665, 666, 667, 668, 669, 670, 671, 672, 673, 674, 675, 676, 677, 678, 679, 680, 681, 682, 683, 684, 685, 686, 687, 688, 689, 690, 691, 692, 693, 694, 695, 696, 697, 698, 699, 700, 701, 702, 703, 704, 705, 706, 607), (0, 102, 201, 2), (2, 201, 200, 3), (3, 200, 199, 4), (4, 199, 198, 5), (5, 198, 197, 6), (6, 197, 196, 7), (7, 196, 195, 8), (8, 195, 194, 9), (9, 194, 193, 10), (10, 193, 192, 11), (11, 192, 191, 12), (12, 191, 190, 13), (13, 190, 189, 14), (14, 189, 188, 15), (15, 188, 187, 16), (16, 187, 186, 17), (17, 186, 185, 18), (18, 185, 184, 19), (19, 184, 183, 20), (20, 183, 182, 21), (21, 182, 181, 22), (22, 181, 180, 23), (23, 180, 179, 24), (24, 179, 178, 25), (25, 178, 177, 26), (26, 177, 176, 27), (27, 176, 175, 28), (28, 175, 174, 29), (29, 174, 173, 30), (30, 173, 172, 31), (31, 172, 171, 32), (32, 171, 170, 33), (33, 170, 169, 34), (34, 169, 168, 35), (35, 168, 167, 36), (36, 167, 166, 37), (37, 166, 165, 38), (38, 165, 164, 39), (39, 164, 163, 40), (40, 163, 162, 41), (41, 162, 161, 42), (42, 161, 160, 43), (43, 160, 159, 44), (44, 159, 158, 45), (45, 158, 157, 46), (46, 157, 156, 47), (47, 156, 155, 48), (48, 155, 154, 49), (49, 154, 153, 50), (50, 153, 152, 51), (51, 152, 151, 52), (52, 151, 150, 53), (53, 150, 149, 54), (54, 149, 148, 55), (55, 148, 147, 56), (56, 147, 146, 57), (57, 146, 145, 58), (58, 145, 144, 59), (59, 144, 143, 60), (60, 143, 142, 61), (61, 142, 141, 62), (62, 141, 140, 63), (63, 140, 139, 64), (64, 139, 138, 65), (65, 138, 137, 66), (66, 137, 136, 67), (67, 136, 135, 68), (68, 135, 134, 69), (69, 134, 133, 70), (70, 133, 132, 71), (71, 132, 131, 72), (72, 131, 130, 73), (73, 130, 129, 74), (74, 129, 128, 75), (75, 128, 127, 76), (76, 127, 126, 77), (77, 126, 125, 78), (78, 125, 124, 79), (79, 124, 123, 80), (80, 123, 122, 81), (81, 122, 121, 82), (82, 121, 120, 83), (83, 120, 119, 84), (84, 119, 118, 85), (85, 118, 117, 86), (86, 117, 116, 87), (87, 116, 115, 88), (88, 115, 114, 89), (89, 114, 113, 90), (90, 113, 112, 91), (91, 112, 111, 92), (92, 111, 110, 93), (93, 110, 109, 94), (94, 109, 108, 95), (95, 108, 107, 96), (96, 107, 106, 97), (97, 106, 105, 98), (98, 105, 104, 99), (99, 104, 103, 100), (100, 103, 101, 1), (606, 1, 101, 708), (303, 203, 302, 305), (305, 302, 301, 306), (306, 301, 300, 307), (307, 300, 299, 308), (308, 299, 298, 309), (309, 298, 297, 310), (310, 297, 296, 311), (311, 296, 295, 312), (312, 295, 294, 313), (313, 294, 293, 314), (314, 293, 292, 315), (315, 292, 291, 316), (316, 291, 290, 317), (317, 290, 289, 318), (318, 289, 288, 319), (319, 288, 287, 320), (320, 287, 286, 321), (321, 286, 285, 322), (322, 285, 284, 323), (323, 284, 283, 324), (324, 283, 282, 325), (325, 282, 281, 326), (326, 281, 280, 327), (327, 280, 279, 328), (328, 279, 278, 329), (329, 278, 277, 330), (330, 277, 276, 331), (331, 276, 275, 332), (332, 275, 274, 333), (333, 274, 273, 334), (334, 273, 272, 335), (335, 272, 271, 336), (336, 271, 270, 337), (337, 270, 269, 338), (338, 269, 268, 339), (339, 268, 267, 340), (340, 267, 266, 341), (341, 266, 265, 342), (342, 265, 264, 343), (343, 264, 263, 344), (344, 263, 262, 345), (345, 262, 261, 346), (346, 261, 260, 347), (347, 260, 259, 348), (348, 259, 258, 349), (349, 258, 257, 350), (350, 257, 256, 351), (351, 256, 255, 352), (352, 255, 254, 353), (353, 254, 253, 354), (354, 253, 252, 355), (355, 252, 251, 356), (356, 251, 250, 357), (357, 250, 249, 358), (358, 249, 248, 359), (359, 248, 247, 360), (360, 247, 246, 361), (361, 246, 245, 362), (362, 245, 244, 363), (363, 244, 243, 364), (364, 243, 242, 365), (365, 242, 241, 366), (366, 241, 240, 367), (367, 240, 239, 368), (368, 239, 238, 369), (369, 238, 237, 370), (370, 237, 236, 371), (371, 236, 235, 372), (372, 235, 234, 373), (373, 234, 233, 374), (374, 233, 232, 375), (375, 232, 231, 376), (376, 231, 230, 377), (377, 230, 229, 378), (378, 229, 228, 379), (379, 228, 227, 380), (380, 227, 226, 381), (381, 226, 225, 382), (382, 225, 224, 383), (383, 224, 223, 384), (384, 223, 222, 385), (385, 222, 221, 386), (386, 221, 220, 387), (387, 220, 219, 388), (388, 219, 218, 389), (389, 218, 217, 390), (390, 217, 216, 391), (391, 216, 215, 392), (392, 215, 214, 393), (393, 214, 213, 394), (394, 213, 212, 395), (395, 212, 211, 396), (396, 211, 210, 397), (397, 210, 209, 398), (398, 209, 208, 399), (399, 208, 207, 400), (400, 207, 206, 401), (401, 206, 205, 402), (402, 205, 204, 403), (403, 204, 202, 304), (404, 506, 605, 406), (406, 605, 604, 407), (407, 604, 603, 408), (408, 603, 602, 409), (409, 602, 601, 410), (410, 601, 600, 411), (411, 600, 599, 412), (412, 599, 598, 413), (413, 598, 597, 414), (414, 597, 596, 415), (415, 596, 595, 416), (416, 595, 594, 417), (417, 594, 593, 418), (418, 593, 592, 419), (419, 592, 591, 420), (420, 591, 590, 421), (421, 590, 589, 422), (422, 589, 588, 423), (423, 588, 587, 424), (424, 587, 586, 425), (425, 586, 585, 426), (426, 585, 584, 427), (427, 584, 583, 428), (428, 583, 582, 429), (429, 582, 581, 430), (430, 581, 580, 431), (431, 580, 579, 432), (432, 579, 578, 433), (433, 578, 577, 434), (434, 577, 576, 435), (435, 576, 575, 436), (436, 575, 574, 437), (437, 574, 573, 438), (438, 573, 572, 439), (439, 572, 571, 440), (440, 571, 570, 441), (441, 570, 569, 442), (442, 569, 568, 443), (443, 568, 567, 444), (444, 567, 566, 445), (445, 566, 565, 446), (446, 565, 564, 447), (447, 564, 563, 448), (448, 563, 562, 449), (449, 562, 561, 450), (450, 561, 560, 451), (451, 560, 559, 452), (452, 559, 558, 453), (453, 558, 557, 454), (454, 557, 556, 455), (455, 556, 555, 456), (456, 555, 554, 457), (457, 554, 553, 458), (458, 553, 552, 459), (459, 552, 551, 460), (460, 551, 550, 461), (461, 550, 549, 462), (462, 549, 548, 463), (463, 548, 547, 464), (464, 547, 546, 465), (465, 546, 545, 466), (466, 545, 544, 467), (467, 544, 543, 468), (468, 543, 542, 469), (469, 542, 541, 470), (470, 541, 540, 471), (471, 540, 539, 472), (472, 539, 538, 473), (473, 538, 537, 474), (474, 537, 536, 475), (475, 536, 535, 476), (476, 535, 534, 477), (477, 534, 533, 478), (478, 533, 532, 479), (479, 532, 531, 480), (480, 531, 530, 481), (481, 530, 529, 482), (482, 529, 528, 483), (483, 528, 527, 484), (484, 527, 526, 485), (485, 526, 525, 486), (486, 525, 524, 487), (487, 524, 523, 488), (488, 523, 522, 489), (489, 522, 521, 490), (490, 521, 520, 491), (491, 520, 519, 492), (492, 519, 518, 493), (493, 518, 517, 494), (494, 517, 516, 495), (495, 516, 515, 496), (496, 515, 514, 497), (497, 514, 513, 498), (498, 513, 512, 499), (499, 512, 511, 500), (500, 511, 510, 501), (501, 510, 509, 502), (502, 509, 508, 503), (503, 508, 507, 504), (504, 507, 505, 405), (505, 304, 202, 405), (707, 607, 706, 709), (709, 706, 705, 710), (710, 705, 704, 711), (711, 704, 703, 712), (712, 703, 702, 713), (713, 702, 701, 714), (714, 701, 700, 715), (715, 700, 699, 716), (716, 699, 698, 717), (717, 698, 697, 718), (718, 697, 696, 719), (719, 696, 695, 720), (720, 695, 694, 721), (721, 694, 693, 722), (722, 693, 692, 723), (723, 692, 691, 724), (724, 691, 690, 725), (725, 690, 689, 726), (726, 689, 688, 727), (727, 688, 687, 728), (728, 687, 686, 729), (729, 686, 685, 730), (730, 685, 684, 731), (731, 684, 683, 732), (732, 683, 682, 733), (733, 682, 681, 734), (734, 681, 680, 735), (735, 680, 679, 736), (736, 679, 678, 737), (737, 678, 677, 738), (738, 677, 676, 739), (739, 676, 675, 740), (740, 675, 674, 741), (741, 674, 673, 742), (742, 673, 672, 743), (743, 672, 671, 744), (744, 671, 670, 745), (745, 670, 669, 746), (746, 669, 668, 747), (747, 668, 667, 748), (748, 667, 666, 749), (749, 666, 665, 750), (750, 665, 664, 751), (751, 664, 663, 752), (752, 663, 662, 753), (753, 662, 661, 754), (754, 661, 660, 755), (755, 660, 659, 756), (756, 659, 658, 757), (757, 658, 657, 758), (758, 657, 656, 759), (759, 656, 655, 760), (760, 655, 654, 761), (761, 654, 653, 762), (762, 653, 652, 763), (763, 652, 651, 764), (764, 651, 650, 765), (765, 650, 649, 766), (766, 649, 648, 767), (767, 648, 647, 768), (768, 647, 646, 769), (769, 646, 645, 770), (770, 645, 644, 771), (771, 644, 643, 772), (772, 643, 642, 773), (773, 642, 641, 774), (774, 641, 640, 775), (775, 640, 639, 776), (776, 639, 638, 777), (777, 638, 637, 778), (778, 637, 636, 779), (779, 636, 635, 780), (780, 635, 634, 781), (781, 634, 633, 782), (782, 633, 632, 783), (783, 632, 631, 784), (784, 631, 630, 785), (785, 630, 629, 786), (786, 629, 628, 787), (787, 628, 627, 788), (788, 627, 626, 789), (789, 626, 625, 790), (790, 625, 624, 791), (791, 624, 623, 792), (792, 623, 622, 793), (793, 622, 621, 794), (794, 621, 620, 795), (795, 620, 619, 796), (796, 619, 618, 797), (797, 618, 617, 798), (798, 617, 616, 799), (799, 616, 615, 800), (800, 615, 614, 801), (801, 614, 613, 802), (802, 613, 612, 803), (803, 612, 611, 804), (804, 611, 610, 805), (805, 610, 609, 806), (806, 609, 608, 807), (807, 608, 606, 708), (404, 607, 707, 506)])
me_cube.polygons.foreach_set('material_index', [0, 1, 1, 1, 0, 0, 0, 0, 0, 0, 0, 0, 0, 0, 0, 0, 0, 0, 0, 0, 0, 0, 0, 0, 0, 0, 0, 0, 0, 0, 0, 0, 0, 0, 0, 0, 0, 0, 0, 0, 0, 0, 0, 0, 0, 0, 0, 0, 0, 0, 0, 0, 0, 0, 0, 0, 0, 0, 0, 0, 0, 0, 0, 0, 0, 0, 0, 0, 0, 0, 0, 0, 0, 0, 0, 0, 0, 0, 0, 0, 0, 0, 0, 0, 0, 0, 0, 0, 0, 0, 0, 0, 0, 0, 0, 0, 0, 0, 0, 0, 0, 0, 0, 0, 0, 0, 0, 0, 0, 0, 0, 0, 0, 0, 0, 0, 0, 0, 0, 0, 0, 0, 0, 0, 0, 0, 0, 0, 0, 0, 0, 0, 0, 0, 0, 0, 0, 0, 0, 0, 0, 0, 0, 0, 0, 0, 0, 0, 0, 0, 0, 0, 0, 0, 0, 0, 0, 0, 0, 0, 0, 0, 0, 0, 0, 0, 0, 0, 0, 0, 0, 0, 0, 0, 0, 0, 0, 0, 0, 0, 0, 0, 0, 0, 0, 0, 0, 0, 0, 0, 0, 0, 0, 0, 0, 0, 0, 0, 0, 0, 0, 0, 0, 0, 0, 0, 0, 0, 0, 0, 0, 0, 0, 0, 0, 0, 0, 0, 0, 0, 0, 0, 0, 0, 0, 0, 0, 0, 0, 0, 0, 0, 0, 0, 0, 0, 0, 0, 0, 0, 0, 0, 0, 0, 0, 0, 0, 0, 0, 0, 0, 0, 0, 0, 0, 0, 0, 0, 0, 0, 0, 0, 0, 0, 0, 0, 0, 0, 0, 0, 0, 0, 0, 0, 0, 0, 0, 0, 0, 0, 0, 0, 0, 0, 0, 0, 0, 0, 0, 0, 0, 0, 0, 0, 0, 0, 0, 0, 0, 0, 0, 0, 0, 0, 0, 0, 0, 0, 0, 0, 0, 0, 0, 0, 0, 0, 0, 0, 0, 0, 0, 0, 0, 0, 0, 0, 0, 0, 0, 0, 0, 0, 0, 0, 0, 0, 0, 0, 0, 0, 0, 0, 0, 0, 0, 0, 0, 0, 0, 0, 0, 0, 0, 0, 0, 0, 0, 0, 0, 0, 0, 0, 0, 0, 0, 0, 0, 0, 0, 0, 0, 0, 0, 0, 0, 0, 0, 0, 0, 0, 0, 0, 0, 0, 0, 0, 0, 0, 0, 0, 0, 0, 0, 0, 0, 0, 0, 0, 0, 0, 0, 0, 0, 0, 0, 0])
_uv = me_cube.uv_layers.new(name='UVMap')
_uv.uv.foreach_set('vector', [0.6388, 0.5, 0.8612, 0.5, 0.8612, 0.75, 0.6388, 0.75, 0.9445, 9.402e-05, 0.9453, 0.0001012, 0.9461, 0.000116, 0.947, 0.0001505, 0.9478, 0.0002088, 0.9486, 0.0002614, 0.9495, 0.0003303, 0.9503, 0.0004144, 0.9511, 0.0005117, 0.952, 0.0006252, 0.9528, 0.0007502, 0.9536, 0.0008914, 0.9544, 0.001046, 0.9553, 0.001209, 0.9561, 0.001391, 0.9569, 0.001585, 0.9577, 0.001789, 0.9585, 0.00201, 0.9593, 0.002243, 0.9601, 0.002486, 0.9609, 0.002746, 0.9617, 0.003019, 0.9625, 0.003302, 0.9633, 0.003598, 0.964, 0.003907, 0.9648, 0.00423, 0.9656, 0.004564, 0.9664, 0.004911, 0.9671, 0.005269, 0.9679, 0.00564, 0.9686, 0.006024, 0.9694, 0.00642, 0.9701, 0.006828, 0.9708, 0.007249, 0.9716, 0.007679, 0.9723, 0.008122, 0.973, 0.008577, 0.9737, 0.009042, 0.9744, 0.009521, 0.9751, 0.01001, 0.9758, 0.01051, 0.9764, 0.01102, 0.9771, 0.01154, 0.9777, 0.01207, 0.9784, 0.01261, 0.979, 0.01317, 0.9797, 0.01373, 0.9803, 0.0143, 0.9809, 0.01489, 0.9815, 0.01548, 0.9821, 0.01608, 0.9827, 0.0167, 0.9833, 0.01732, 0.9839, 0.01795, 0.9844, 0.01859, 0.985, 0.01924, 0.9855, 0.0199, 0.986, 0.02056, 0.9866, 0.02124, 0.9871, 0.02192, 0.9876, 0.02261, 0.9881, 0.02331, 0.9885, 0.02402, 0.989, 0.02474, 0.9895, 0.02546, 0.9899, 0.02619, 0.9903, 0.02693, 0.9908, 0.02767, 0.9912, 0.02842, 0.9916, 0.02918, 0.992, 0.02994, 0.9923, 0.03071, 0.9927, 0.03149, 0.9931, 0.03227, 0.9934, 0.03306, 0.9937, 0.03385, 0.994, 0.03465, 0.9943, 0.03545, 0.9946, 0.03626, 0.9949, 0.03707, 0.9952, 0.03788, 0.9954, 0.0387, 0.9957, 0.03953, 0.9959, 0.04036, 0.9961, 0.04119, 0.9963, 0.04203, 0.9965, 0.04286, 0.9967, 0.0437, 0.9969, 0.04455, 0.997, 0.0454, 0.9972, 0.04625, 0.9973, 0.0471, 0.9974, 0.04795, 0.9975, 0.0488, 0.9976, 0.04967, 0.9977, 0.05053, 0.9977, 0.05139, 0.9978, 0.05224, 0.9978, 0.0531, 0.9979, 0.05396, 0.9979, 0.05482, 0.9982, 0.945, 0.9982, 0.9459, 0.9982, 0.9467, 0.9982, 0.9476, 0.9981, 0.9485, 0.9981, 0.9493, 0.998, 0.9502, 0.9979, 0.951, 0.9978, 0.9519, 0.9977, 0.9527, 0.9976, 0.9536, 0.9975, 0.9544, 0.9973, 0.9553, 0.9972, 0.9561, 0.997, 0.957, 0.9968, 0.9578, 0.9966, 0.9587, 0.9964, 0.9595, 0.9962, 0.9603, 0.9959, 0.9612, 0.9957, 0.962, 0.9954, 0.9628, 0.9952, 0.9636, 0.9949, 0.9644, 0.9946, 0.9652, 0.9943, 0.966, 0.9939, 0.9668, 0.9936, 0.9676, 0.9933, 0.9684, 0.9929, 0.9692, 0.9925, 0.97, 0.9921, 0.9707, 0.9918, 0.9715, 0.9913, 0.9722, 0.9909, 0.973, 0.9905, 0.9737, 0.9901, 0.9744, 0.9896, 0.9752, 0.9892, 0.9759, 0.9887, 0.9766, 0.9882, 0.9773, 0.9877, 0.978, 0.9872, 0.9787, 0.9867, 0.9794, 0.9862, 0.98, 0.9856, 0.9807, 0.9851, 0.9814, 0.9845, 0.982, 0.984, 0.9826, 0.9834, 0.9833, 0.9828, 0.9839, 0.9822, 0.9845, 0.9816, 0.9851, 0.981, 0.9857, 0.9804, 0.9862, 0.9798, 0.9868, 0.9791, 0.9874, 0.9785, 0.9879, 0.9778, 0.9884, 0.9772, 0.989, 0.9765, 0.9895, 0.9758, 0.99, 0.9751, 0.9905, 0.9744, 0.991, 0.9737, 0.9914, 0.973, 0.9919, 0.9723, 0.9923, 0.9716, 0.9928, 0.9709, 0.9932, 0.9701, 0.9936, 0.9694, 0.994, 0.9686, 0.9944, 0.9679, 0.9948, 0.9671, 0.9951, 0.9664, 0.9955, 0.9656, 0.9958, 0.9648, 0.9961, 0.964, 0.9964, 0.9633, 0.9967, 0.9625, 0.997, 0.9617, 0.9973, 0.9609, 0.9976, 0.9601, 0.9978, 0.9593, 0.9981, 0.9585, 0.9983, 0.9577, 0.9985, 0.9569, 0.9987, 0.956, 0.9989, 0.9552, 0.999, 0.9544, 0.9992, 0.9536, 0.9993, 0.9527, 0.9995, 0.9519, 0.9996, 0.9511, 0.9997, 0.9503, 0.9998, 0.9494, 0.9999, 0.9486, 0.9999, 0.9478, 1.0, 0.9469, 1.0, 0.9461, 1.0, 0.9452, 1.0, 0.06088, 0.9999, 0.06004, 0.9999, 0.05921, 0.9998, 0.05837, 0.9998, 0.05754, 0.9998, 0.05671, 0.9997, 0.05587, 0.9996, 0.05504, 0.9995, 0.05421, 0.9994, 0.05339, 0.9993, 0.05256, 0.9992, 0.05174, 0.9991, 0.05091, 0.9989, 0.0501, 0.9987, 0.04928, 0.9986, 0.04846, 0.9984, 0.04765, 0.9982, 0.04685, 0.9979, 0.04604, 0.9977, 0.04524, 0.9975, 0.04444, 0.9972, 0.04365, 0.9969, 0.04286, 0.9967, 0.04208, 0.9964, 0.0413, 0.996, 0.04052, 0.9957, 0.03975, 0.9954, 0.03899, 0.995, 0.03823, 0.9947, 0.03747, 0.9943, 0.03672, 0.9939, 0.03598, 0.9935, 0.03525, 0.9931, 0.03452, 0.9927, 0.03379, 0.9923, 0.03307, 0.9918, 0.03236, 0.9914, 0.03166, 0.9909, 0.03096, 0.9904, 0.03028, 0.9899, 0.02959, 0.9894, 0.02892, 0.9889, 0.02825, 0.9884, 0.0276, 0.9879, 0.02695, 0.9873, 0.0263, 0.9868, 0.02567, 0.9862, 0.02505, 0.9857, 0.02443, 0.9851, 0.02382, 0.9845, 0.02323, 0.9839, 0.02264, 0.9833, 0.02206, 0.9826, 0.02149, 0.982, 0.02093, 0.9814, 0.02038, 0.9807, 0.01984, 0.9801, 0.01931, 0.9794, 0.01879, 0.9787, 0.01828, 0.978, 0.01778, 0.9773, 0.01729, 0.9766, 0.01681, 0.9759, 0.01635, 0.9752, 0.01589, 0.9745, 0.01544, 0.9738, 0.01501, 0.973, 0.01459, 0.9723, 0.01418, 0.9715, 0.01378, 0.9708, 0.01339, 0.97, 0.01301, 0.9692, 0.01265, 0.9685, 0.01229, 0.9677, 0.01195, 0.9669, 0.01162, 0.9661, 0.0113, 0.9653, 0.011, 0.9645, 0.01071, 0.9637, 0.01043, 0.9629, 0.01016, 0.9621, 0.009902, 0.9612, 0.009658, 0.9604, 0.009427, 0.9596, 0.00921, 0.9588, 0.009004, 0.9579, 0.008811, 0.9571, 0.008632, 0.9562, 0.008465, 0.9554, 0.008311, 0.9546, 0.00817, 0.9537, 0.008041, 0.9529, 0.007926, 0.952, 0.007824, 0.9511, 0.007734, 0.9503, 0.007658, 0.9494, 0.007594, 0.9486, 0.007544, 0.9477, 0.007508, 0.9469, 0.007484, 0.946, 0.007473, 0.9451, 0.008756, 0.05534, 0.008756, 0.05448, 0.008767, 0.05362, 0.008789, 0.05276, 0.008821, 0.0519, 0.008885, 0.05104, 0.008969, 0.05018, 0.009051, 0.04932, 0.009147, 0.04846, 0.009253, 0.04761, 0.009373, 0.04676, 0.009508, 0.04591, 0.009647, 0.04506, 0.009806, 0.04422, 0.009978, 0.04338, 0.01016, 0.04254, 0.01036, 0.0417, 0.01057, 0.04087, 0.01079, 0.04004, 0.01102, 0.03921, 0.01127, 0.03839, 0.01153, 0.03757, 0.01181, 0.03676, 0.01209, 0.03595, 0.01239, 0.03515, 0.0127, 0.03435, 0.01302, 0.03356, 0.01335, 0.03277, 0.0137, 0.03199, 0.01405, 0.03121, 0.01442, 0.03044, 0.0148, 0.02967, 0.0152, 0.02891, 0.0156, 0.02816, 0.01602, 0.02742, 0.01644, 0.02668, 0.01688, 0.02595, 0.01733, 0.02522, 0.01779, 0.0245, 0.01826, 0.02379, 0.01874, 0.02309, 0.01923, 0.0224, 0.01974, 0.02172, 0.02025, 0.02104, 0.02077, 0.02037, 0.02131, 0.01971, 0.02185, 0.01906, 0.0224, 0.01841, 0.02297, 0.01778, 0.02354, 0.01716, 0.02412, 0.01654, 0.02472, 0.01594, 0.02532, 0.01534, 0.02593, 0.01476, 0.02654, 0.01418, 0.02717, 0.01361, 0.02781, 0.01306, 0.02845, 0.01251, 0.02911, 0.01198, 0.02977, 0.01146, 0.03044, 0.01094, 0.03111, 0.01044, 0.0318, 0.009949, 0.03249, 0.009469, 0.03319, 0.009002, 0.03389, 0.008543, 0.03461, 0.008098, 0.03533, 0.007664, 0.03605, 0.007244, 0.03678, 0.006832, 0.03752, 0.006434, 0.03827, 0.006047, 0.03902, 0.005674, 0.03977, 0.005311, 0.04054, 0.004961, 0.0413, 0.004626, 0.04208, 0.0043, 0.04285, 0.003987, 0.04363, 0.003688, 0.04442, 0.0034, 0.04521, 0.003128, 0.04601, 0.002865, 0.0468, 0.002618, 0.04761, 0.002381, 0.04841, 0.002159, 0.04922, 0.001951, 0.05003, 0.001754, 0.05085, 0.001572, 0.05167, 0.001402, 0.05249, 0.001245, 0.05331, 0.001102, 0.05414, 0.0009734, 0.05497, 0.0008559, 0.05579, 0.0007527, 0.0566, 0.0006723, 0.05744, 0.0005947, 0.05826, 0.0005362, 0.0591, 0.0004833, 0.05994, 0.0004456, 0.06078, 0.0004223, 0.06162, 0.0004131, 0.9469, -0.0004243, 0.9477, -0.0004025, 0.9486, -0.0003687, 0.9495, -0.0003188, 0.9503, -0.0002481, 0.9512, -0.0001744, 0.952, -8.692e-05, 0.9529, 9.983e-06, 0.9538, 0.0001252, 0.9546, 0.0002558, 0.9555, 0.0003973, 0.9563, 0.0005532, 0.9572, 0.0007232, 0.958, 0.0009041, 0.9588, 0.001101, 0.9597, 0.00131, 0.9605, 0.001532, 0.9613, 0.001767, 0.9622, 0.002016, 0.963, 0.002276, 0.9638, 0.002551, 0.9646, 0.002837, 0.9654, 0.003137, 0.9662, 0.003448, 0.967, 0.003773, 0.9678, 0.004111, 0.9686, 0.004459, 0.9694, 0.004822, 0.9701, 0.005196, 0.9709, 0.005581, 0.9717, 0.00598, 0.9724, 0.006389, 0.9732, 0.006812, 0.9739, 0.007244, 0.9746, 0.00769, 0.9754, 0.008146, 0.9761, 0.008614, 0.9768, 0.009094, 0.9775, 0.009584, 0.9782, 0.01009, 0.9789, 0.0106, 0.9795, 0.01112, 0.9802, 0.01166, 0.9809, 0.0122, 0.9815, 0.01276, 0.9822, 0.01332, 0.9828, 0.0139, 0.9834, 0.01448, 0.984, 0.01508, 0.9846, 0.01568, 0.9852, 0.0163, 0.9858, 0.01692, 0.9864, 0.01755, 0.987, 0.0182, 0.9875, 0.01885, 0.988, 0.01951, 0.9886, 0.02017, 0.9891, 0.02085, 0.9896, 0.02154, 0.9901, 0.02223, 0.9906, 0.02293, 0.9911, 0.02364, 0.9915, 0.02436, 0.992, 0.02508, 0.9924, 0.02581, 0.9929, 0.02655, 0.9933, 0.02729, 0.9937, 0.02805, 0.9941, 0.0288, 0.9945, 0.02957, 0.9948, 0.03034, 0.9952, 0.03112, 0.9955, 0.0319, 0.9959, 0.03269, 0.9962, 0.03348, 0.9965, 0.03428, 0.9968, 0.03508, 0.9971, 0.03589, 0.9973, 0.0367, 0.9976, 0.03752, 0.9978, 0.03834, 0.998, 0.03916, 0.9983, 0.03999, 0.9985, 0.04082, 0.9987, 0.04166, 0.9988, 0.0425, 0.999, 0.04334, 0.9991, 0.04418, 0.9993, 0.04503, 0.9994, 0.04588, 0.9995, 0.04673, 0.9996, 0.04759, 0.9997, 0.04844, 0.9997, 0.0493, 0.9998, 0.05016, 0.9998, 0.05102, 0.9999, 0.05188, 0.9999, 0.05274, 0.9999, 0.05359, 0.9999, 0.05446, 0.9998, 0.05532, 0.9997, 0.9454, 0.9997, 0.9462, 0.9996, 0.9471, 0.9996, 0.9479, 0.9995, 0.9488, 0.9994, 0.9497, 0.9993, 0.9505, 0.9992, 0.9514, 0.999, 0.9522, 0.9989, 0.9531, 0.9987, 0.9539, 0.9985, 0.9548, 0.9984, 0.9556, 0.9981, 0.9565, 0.9979, 0.9573, 0.9977, 0.9581, 0.9975, 0.959, 0.9972, 0.9598, 0.9969, 0.9606, 0.9967, 0.9614, 0.9964, 0.9623, 0.9961, 0.9631, 0.9957, 0.9639, 0.9954, 0.9647, 0.9951, 0.9655, 0.9947, 0.9663, 0.9943, 0.9671, 0.9939, 0.9678, 0.9936, 0.9686, 0.9931, 0.9694, 0.9927, 0.9701, 0.9923, 0.9709, 0.9919, 0.9716, 0.9914, 0.9724, 0.9909, 0.9731, 0.9905, 0.9739, 0.99, 0.9746, 0.9895, 0.9753, 0.989, 0.976, 0.9884, 0.9767, 0.9879, 0.9774, 0.9874, 0.9781, 0.9868, 0.9788, 0.9863, 0.9794, 0.9857, 0.9801, 0.9851, 0.9807, 0.9845, 0.9814, 0.9839, 0.982, 0.9833, 0.9826, 0.9827, 0.9832, 0.982, 0.9838, 0.9814, 0.9844, 0.9807, 0.985, 0.9801, 0.9856, 0.9794, 0.9861, 0.9787, 0.9867, 0.978, 0.9872, 0.9773, 0.9878, 0.9766, 0.9883, 0.9759, 0.9888, 0.9752, 0.9893, 0.9745, 0.9898, 0.9738, 0.9903, 0.973, 0.9907, 0.9723, 0.9912, 0.9715, 0.9916, 0.9708, 0.9921, 0.97, 0.9925, 0.9692, 0.9929, 0.9684, 0.9933, 0.9677, 0.9937, 0.9669, 0.994, 0.9661, 0.9944, 0.9653, 0.9947, 0.9645, 0.9951, 0.9636, 0.9954, 0.9628, 0.9957, 0.962, 0.996, 0.9612, 0.9963, 0.9604, 0.9966, 0.9595, 0.9968, 0.9587, 0.9971, 0.9578, 0.9973, 0.957, 0.9975, 0.9562, 0.9977, 0.9553, 0.9979, 0.9545, 0.9981, 0.9536, 0.9983, 0.9527, 0.9984, 0.9519, 0.9986, 0.951, 0.9987, 0.9502, 0.9988, 0.9493, 0.9989, 0.9484, 0.999, 0.9476, 0.9991, 0.9467, 0.9991, 0.9458, 0.9992, 0.945, 0.9992, 0.9441, 0.9992, 0.9432, 0.9992, 0.9424, 0.9992, 0.0538, 0.9999, 0.05293, 0.9999, 0.05206, 0.9998, 0.0512, 0.9998, 0.05033, 0.9997, 0.04947, 0.9997, 0.0486, 0.9996, 0.04774, 0.9995, 0.04689, 0.9993, 0.04603, 0.9992, 0.04518, 0.9991, 0.04433, 0.9989, 0.04348, 0.9987, 0.04263, 0.9986, 0.04179, 0.9984, 0.04095, 0.9982, 0.04012, 0.9979, 0.03929, 0.9977, 0.03846, 0.9975, 0.03764, 0.9972, 0.03682, 0.9969, 0.03601, 0.9966, 0.0352, 0.9963, 0.0344, 0.996, 0.0336, 0.9957, 0.03281, 0.9954, 0.03202, 0.995, 0.03124, 0.9946, 0.03047, 0.9943, 0.0297, 0.9939, 0.02894, 0.9935, 0.02818, 0.9931, 0.02744, 0.9927, 0.0267, 0.9922, 0.02596, 0.9918, 0.02524, 0.9913, 0.02452, 0.9908, 0.02381, 0.9904, 0.0231, 0.9899, 0.02241, 0.9894, 0.02172, 0.9889, 0.02105, 0.9883, 0.02038, 0.9878, 0.01972, 0.9873, 0.01906, 0.9867, 0.01842, 0.9861, 0.01779, 0.9856, 0.01716, 0.985, 0.01655, 0.9844, 0.01595, 0.9838, 0.01535, 0.9831, 0.01477, 0.9825, 0.01419, 0.9819, 0.01363, 0.9812, 0.01308, 0.9806, 0.01253, 0.9799, 0.012, 0.9793, 0.01148, 0.9786, 0.01097, 0.9779, 0.01047, 0.9772, 0.00998, 0.9765, 0.009503, 0.9758, 0.009038, 0.9751, 0.008584, 0.9743, 0.008142, 0.9736, 0.007712, 0.9729, 0.007294, 0.9721, 0.006887, 0.9714, 0.006494, 0.9706, 0.006112, 0.9699, 0.005742, 0.9691, 0.005385, 0.9683, 0.00504, 0.9675, 0.004708, 0.9667, 0.004389, 0.9659, 0.004082, 0.9651, 0.003788, 0.9643, 0.003506, 0.9635, 0.003238, 0.9627, 0.002984, 0.9619, 0.002741, 0.9611, 0.002512, 0.9602, 0.002297, 0.9594, 0.002094, 0.9586, 0.001905, 0.9577, 0.00173, 0.9569, 0.001567, 0.9561, 0.001418, 0.9552, 0.001283, 0.9544, 0.00116, 0.9535, 0.001052, 0.9527, 0.0009575, 0.9518, 0.0008754, 0.9509, 0.0008077, 0.9501, 0.0007539, 0.9492, 0.0007132, 0.9484, 0.0006863, 0.9475, 0.0006727, 0.9466, 0.0006735, 0.9458, 0.0006878, 0.9449, 0.0007157, 0.9441, 0.002013, 0.05353, 0.002054, 0.05267, 0.002105, 0.05181, 0.002168, 0.05096, 0.002242, 0.05011, 0.00235, 0.04924, 0.002468, 0.04838, 0.002592, 0.04752, 0.002729, 0.04667, 0.002876, 0.04582, 0.00304, 0.04497, 0.003217, 0.04412, 0.003404, 0.04328, 0.003607, 0.04244, 0.003823, 0.0416, 0.004053, 0.04076, 0.004295, 0.03993, 0.004549, 0.03911, 0.004818, 0.03828, 0.005099, 0.03746, 0.005393, 0.03665, 0.005699, 0.03583, 0.00602, 0.03503, 0.006352, 0.03422, 0.006697, 0.03343, 0.007053, 0.03264, 0.007423, 0.03185, 0.007805, 0.03107, 0.0082, 0.03029, 0.008607, 0.02952, 0.009024, 0.02876, 0.009454, 0.028, 0.009896, 0.02725, 0.01035, 0.02651, 0.01081, 0.02577, 0.01129, 0.02504, 0.01178, 0.02432, 0.01228, 0.02361, 0.01279, 0.0229, 0.01331, 0.0222, 0.01384, 0.02151, 0.01439, 0.02082, 0.01494, 0.02015, 0.0155, 0.01948, 0.01607, 0.01882, 0.01666, 0.01818, 0.01725, 0.01753, 0.01786, 0.0169, 0.01847, 0.01628, 0.01909, 0.01567, 0.01973, 0.01507, 0.02037, 0.01447, 0.02102, 0.01389, 0.02168, 0.01332, 0.02235, 0.01275, 0.02303, 0.0122, 0.02371, 0.01166, 0.0244, 0.01113, 0.02511, 0.01061, 0.02582, 0.0101, 0.02654, 0.009596, 0.02726, 0.009108, 0.02799, 0.008632, 0.02873, 0.008166, 0.02948, 0.007712, 0.03023, 0.007269, 0.03099, 0.006837, 0.03176, 0.006418, 0.03253, 0.00601, 0.03331, 0.005614, 0.0341, 0.005231, 0.03489, 0.004859, 0.03568, 0.004501, 0.03649, 0.004154, 0.03729, 0.00382, 0.0381, 0.003498, 0.03892, 0.003188, 0.03974, 0.002892, 0.04057, 0.002608, 0.0414, 0.002337, 0.04223, 0.002079, 0.04307, 0.001833, 0.04391, 0.001601, 0.04475, 0.001381, 0.0456, 0.001175, 0.04645, 0.0009819, 0.0473, 0.0008027, 0.04815, 0.0006359, 0.04901, 0.0004805, 0.04987, 0.0003407, 0.05073, 0.000215, 0.05159, 0.0001017, 0.05246, 1.47e-06, 0.05332, -8.484e-05, 0.05418, -0.0001497, 0.05504, -0.0002103, 0.0559, -0.0002474, 0.05678, -0.0002855, 0.05765, -0.000308, 0.05852, -0.0003155, 0.05939, -0.0003086, 0.6388, 0.5, 0.6388, 0.75, 0.6386, 0.75, 0.6386, 0.5, 0.6386, 0.5, 0.6386, 0.75, 0.6383, 0.75, 0.6383, 0.5, 0.6383, 0.5, 0.6383, 0.75, 0.6381, 0.75, 0.6381, 0.5, 0.6381, 0.5, 0.6381, 0.75, 0.6379, 0.75, 0.6379, 0.5, 0.6379, 0.5, 0.6379, 0.75, 0.6377, 0.75, 0.6377, 0.5, 0.6377, 0.5, 0.6377, 0.75, 0.6375, 0.75, 0.6375, 0.5, 0.6375, 0.5, 0.6375, 0.75, 0.6373, 0.75, 0.6373, 0.5, 0.6373, 0.5, 0.6373, 0.75, 0.637, 0.75, 0.637, 0.5, 0.637, 0.5, 0.637, 0.75, 0.6368, 0.75, 0.6368, 0.5, 0.6368, 0.5, 0.6368, 0.75, 0.6366, 0.75, 0.6366, 0.5, 0.6366, 0.5, 0.6366, 0.75, 0.6364, 0.75, 0.6364, 0.5, 0.6364, 0.5, 0.6364, 0.75, 0.6362, 0.75, 0.6362, 0.5, 0.6362, 0.5, 0.6362, 0.75, 0.636, 0.75, 0.636, 0.5, 0.636, 0.5, 0.636, 0.75, 0.6358, 0.75, 0.6358, 0.5, 0.6358, 0.5, 0.6358, 0.75, 0.6356, 0.75, 0.6356, 0.5, 0.6356, 0.5, 0.6356, 0.75, 0.6353, 0.75, 0.6353, 0.5, 0.6353, 0.5, 0.6353, 0.75, 0.6351, 0.75, 0.6351, 0.5, 0.6351, 0.5, 0.6351, 0.75, 0.6349, 0.75, 0.6349, 0.5, 0.6349, 0.5, 0.6349, 0.75, 0.6347, 0.75, 0.6347, 0.5, 0.6347, 0.5, 0.6347, 0.75, 0.6345, 0.75, 0.6345, 0.5, 0.6345, 0.5, 0.6345, 0.75, 0.6343, 0.75, 0.6343, 0.5, 0.6343, 0.5, 0.6343, 0.75, 0.6341, 0.75, 0.6341, 0.5, 0.6341, 0.5, 0.6341, 0.75, 0.6339, 0.75, 0.6339, 0.5, 0.6339, 0.5, 0.6339, 0.75, 0.6337, 0.75, 0.6337, 0.5, 0.6337, 0.5, 0.6337, 0.75, 0.6335, 0.75, 0.6335, 0.5, 0.6335, 0.5, 0.6335, 0.75, 0.6333, 0.75, 0.6333, 0.5, 0.6333, 0.5, 0.6333, 0.75, 0.6331, 0.75, 0.6331, 0.5, 0.6331, 0.5, 0.6331, 0.75, 0.6329, 0.75, 0.6329, 0.5, 0.6329, 0.5, 0.6329, 0.75, 0.6327, 0.75, 0.6327, 0.5, 0.6327, 0.5, 0.6327, 0.75, 0.6325, 0.75, 0.6325, 0.5, 0.6325, 0.5, 0.6325, 0.75, 0.6323, 0.75, 0.6323, 0.5, 0.6323, 0.5, 0.6323, 0.75, 0.6321, 0.75, 0.6321, 0.5, 0.6321, 0.5, 0.6321, 0.75, 0.632, 0.75, 0.632, 0.5, 0.632, 0.5, 0.632, 0.75, 0.6318, 0.75, 0.6318, 0.5, 0.6318, 0.5, 0.6318, 0.75, 0.6316, 0.75, 0.6316, 0.5, 0.6316, 0.5, 0.6316, 0.75, 0.6314, 0.75, 0.6314, 0.5, 0.6314, 0.5, 0.6314, 0.75, 0.6312, 0.75, 0.6312, 0.5, 0.6312, 0.5, 0.6312, 0.75, 0.631, 0.75, 0.631, 0.5, 0.631, 0.5, 0.631, 0.75, 0.6309, 0.75, 0.6309, 0.5, 0.6309, 0.5, 0.6309, 0.75, 0.6307, 0.75, 0.6307, 0.5, 0.6307, 0.5, 0.6307, 0.75, 0.6305, 0.75, 0.6305, 0.5, 0.6305, 0.5, 0.6305, 0.75, 0.6303, 0.75, 0.6303, 0.5, 0.6303, 0.5, 0.6303, 0.75, 0.6302, 0.75, 0.6302, 0.5, 0.6302, 0.5, 0.6302, 0.75, 0.63, 0.75, 0.63, 0.5, 0.63, 0.5, 0.63, 0.75, 0.6298, 0.75, 0.6298, 0.5, 0.6298, 0.5, 0.6298, 0.75, 0.6297, 0.75, 0.6297, 0.5, 0.6297, 0.5, 0.6297, 0.75, 0.6295, 0.75, 0.6295, 0.5, 0.6295, 0.5, 0.6295, 0.75, 0.6293, 0.75, 0.6293, 0.5, 0.6293, 0.5, 0.6293, 0.75, 0.6292, 0.75, 0.6292, 0.5, 0.6292, 0.5, 0.6292, 0.75, 0.625, 0.75, 0.625, 0.5, 0.625, 0.5, 0.625, 0.75, 0.6208, 0.75, 0.6208, 0.5, 0.6208, 0.5, 0.6208, 0.75, 0.6207, 0.75, 0.6207, 0.5, 0.6207, 0.5, 0.6207, 0.75, 0.6205, 0.75, 0.6205, 0.5, 0.6205, 0.5, 0.6205, 0.75, 0.6203, 0.75, 0.6203, 0.5, 0.6203, 0.5, 0.6203, 0.75, 0.6202, 0.75, 0.6202, 0.5, 0.6202, 0.5, 0.6202, 0.75, 0.62, 0.75, 0.62, 0.5, 0.62, 0.5, 0.62, 0.75, 0.6198, 0.75, 0.6198, 0.5, 0.6198, 0.5, 0.6198, 0.75, 0.6197, 0.75, 0.6197, 0.5, 0.6197, 0.5, 0.6197, 0.75, 0.6195, 0.75, 0.6195, 0.5, 0.6195, 0.5, 0.6195, 0.75, 0.6193, 0.75, 0.6193, 0.5, 0.6193, 0.5, 0.6193, 0.75, 0.6191, 0.75, 0.6191, 0.5, 0.6191, 0.5, 0.6191, 0.75, 0.619, 0.75, 0.619, 0.5, 0.619, 0.5, 0.619, 0.75, 0.6188, 0.75, 0.6188, 0.5, 0.6188, 0.5, 0.6188, 0.75, 0.6186, 0.75, 0.6186, 0.5, 0.6186, 0.5, 0.6186, 0.75, 0.6184, 0.75, 0.6184, 0.5, 0.6184, 0.5, 0.6184, 0.75, 0.6182, 0.75, 0.6182, 0.5, 0.6182, 0.5, 0.6182, 0.75, 0.618, 0.75, 0.618, 0.5, 0.618, 0.5, 0.618, 0.75, 0.6179, 0.75, 0.6179, 0.5, 0.6179, 0.5, 0.6179, 0.75, 0.6177, 0.75, 0.6177, 0.5, 0.6177, 0.5, 0.6177, 0.75, 0.6175, 0.75, 0.6175, 0.5, 0.6175, 0.5, 0.6175, 0.75, 0.6173, 0.75, 0.6173, 0.5, 0.6173, 0.5, 0.6173, 0.75, 0.6171, 0.75, 0.6171, 0.5, 0.6171, 0.5, 0.6171, 0.75, 0.6169, 0.75, 0.6169, 0.5, 0.6169, 0.5, 0.6169, 0.75, 0.6167, 0.75, 0.6167, 0.5, 0.6167, 0.5, 0.6167, 0.75, 0.6165, 0.75, 0.6165, 0.5, 0.6165, 0.5, 0.6165, 0.75, 0.6163, 0.75, 0.6163, 0.5, 0.6163, 0.5, 0.6163, 0.75, 0.6161, 0.75, 0.6161, 0.5, 0.6161, 0.5, 0.6161, 0.75, 0.6159, 0.75, 0.6159, 0.5, 0.6159, 0.5, 0.6159, 0.75, 0.6157, 0.75, 0.6157, 0.5, 0.6157, 0.5, 0.6157, 0.75, 0.6155, 0.75, 0.6155, 0.5, 0.6155, 0.5, 0.6155, 0.75, 0.6153, 0.75, 0.6153, 0.5, 0.6153, 0.5, 0.6153, 0.75, 0.6151, 0.75, 0.6151, 0.5, 0.6151, 0.5, 0.6151, 0.75, 0.6149, 0.75, 0.6149, 0.5, 0.6149, 0.5, 0.6149, 0.75, 0.6147, 0.75, 0.6147, 0.5, 0.6147, 0.5, 0.6147, 0.75, 0.6144, 0.75, 0.6144, 0.5, 0.6144, 0.5, 0.6144, 0.75, 0.6142, 0.75, 0.6142, 0.5, 0.6142, 0.5, 0.6142, 0.75, 0.614, 0.75, 0.614, 0.5, 0.614, 0.5, 0.614, 0.75, 0.6138, 0.75, 0.6138, 0.5, 0.6138, 0.5, 0.6138, 0.75, 0.6136, 0.75, 0.6136, 0.5, 0.6136, 0.5, 0.6136, 0.75, 0.6134, 0.75, 0.6134, 0.5, 0.6134, 0.5, 0.6134, 0.75, 0.6132, 0.75, 0.6132, 0.5, 0.6132, 0.5, 0.6132, 0.75, 0.613, 0.75, 0.613, 0.5, 0.613, 0.5, 0.613, 0.75, 0.6127, 0.75, 0.6127, 0.5, 0.6127, 0.5, 0.6127, 0.75, 0.6125, 0.75, 0.6125, 0.5, 0.6125, 0.5, 0.6125, 0.75, 0.6123, 0.75, 0.6123, 0.5, 0.6123, 0.5, 0.6123, 0.75, 0.6121, 0.75, 0.6121, 0.5, 0.6121, 0.5, 0.6121, 0.75, 0.6119, 0.75, 0.6119, 0.5, 0.6119, 0.5, 0.6119, 0.75, 0.6117, 0.75, 0.6117, 0.5, 0.6117, 0.5, 0.6117, 0.75, 0.6114, 0.75, 0.6114, 0.5, 0.6114, 0.5, 0.6114, 0.75, 0.6112, 0.75, 0.6112, 0.5, 0.3888, 0.5, 0.6112, 0.5, 0.6112, 0.75, 0.3888, 0.75, 0.8612, 0.75, 0.8612, 0.5, 0.8615, 0.5, 0.8615, 0.75, 0.8615, 0.75, 0.8615, 0.5, 0.8617, 0.5, 0.8617, 0.75, 0.8617, 0.75, 0.8617, 0.5, 0.8619, 0.5, 0.8619, 0.75, 0.8619, 0.75, 0.8619, 0.5, 0.8621, 0.5, 0.8621, 0.75, 0.8621, 0.75, 0.8621, 0.5, 0.8623, 0.5, 0.8623, 0.75, 0.8623, 0.75, 0.8623, 0.5, 0.8625, 0.5, 0.8625, 0.75, 0.8625, 0.75, 0.8625, 0.5, 0.8628, 0.5, 0.8628, 0.75, 0.8628, 0.75, 0.8628, 0.5, 0.863, 0.5, 0.863, 0.75, 0.863, 0.75, 0.863, 0.5, 0.8632, 0.5, 0.8632, 0.75, 0.8632, 0.75, 0.8632, 0.5, 0.8634, 0.5, 0.8634, 0.75, 0.8634, 0.75, 0.8634, 0.5, 0.8636, 0.5, 0.8636, 0.75, 0.8636, 0.75, 0.8636, 0.5, 0.8638, 0.5, 0.8638, 0.75, 0.8638, 0.75, 0.8638, 0.5, 0.864, 0.5, 0.864, 0.75, 0.864, 0.75, 0.864, 0.5, 0.8642, 0.5, 0.8642, 0.75, 0.8642, 0.75, 0.8642, 0.5, 0.8645, 0.5, 0.8645, 0.75, 0.8645, 0.75, 0.8645, 0.5, 0.8647, 0.5, 0.8647, 0.75, 0.8647, 0.75, 0.8647, 0.5, 0.8649, 0.5, 0.8649, 0.75, 0.8649, 0.75, 0.8649, 0.5, 0.8651, 0.5, 0.8651, 0.75, 0.8651, 0.75, 0.8651, 0.5, 0.8653, 0.5, 0.8653, 0.75, 0.8653, 0.75, 0.8653, 0.5, 0.8655, 0.5, 0.8655, 0.75, 0.8655, 0.75, 0.8655, 0.5, 0.8657, 0.5, 0.8657, 0.75, 0.8657, 0.75, 0.8657, 0.5, 0.8659, 0.5, 0.8659, 0.75, 0.8659, 0.75, 0.8659, 0.5, 0.8661, 0.5, 0.8661, 0.75, 0.8661, 0.75, 0.8661, 0.5, 0.8663, 0.5, 0.8663, 0.75, 0.8663, 0.75, 0.8663, 0.5, 0.8665, 0.5, 0.8665, 0.75, 0.8665, 0.75, 0.8665, 0.5, 0.8667, 0.5, 0.8667, 0.75, 0.8667, 0.75, 0.8667, 0.5, 0.8669, 0.5, 0.8669, 0.75, 0.8669, 0.75, 0.8669, 0.5, 0.8671, 0.5, 0.8671, 0.75, 0.8671, 0.75, 0.8671, 0.5, 0.8673, 0.5, 0.8673, 0.75, 0.8673, 0.75, 0.8673, 0.5, 0.8675, 0.5, 0.8675, 0.75, 0.8675, 0.75, 0.8675, 0.5, 0.8677, 0.5, 0.8677, 0.75, 0.8677, 0.75, 0.8677, 0.5, 0.8679, 0.5, 0.8679, 0.75, 0.8679, 0.75, 0.8679, 0.5, 0.8681, 0.5, 0.8681, 0.75, 0.8681, 0.75, 0.8681, 0.5, 0.8682, 0.5, 0.8682, 0.75, 0.8682, 0.75, 0.8682, 0.5, 0.8684, 0.5, 0.8684, 0.75, 0.8684, 0.75, 0.8684, 0.5, 0.8686, 0.5, 0.8686, 0.75, 0.8686, 0.75, 0.8686, 0.5, 0.8688, 0.5, 0.8688, 0.75, 0.8688, 0.75, 0.8688, 0.5, 0.869, 0.5, 0.869, 0.75, 0.869, 0.75, 0.869, 0.5, 0.8692, 0.5, 0.8692, 0.75, 0.8692, 0.75, 0.8692, 0.5, 0.8693, 0.5, 0.8693, 0.75, 0.8693, 0.75, 0.8693, 0.5, 0.8695, 0.5, 0.8695, 0.75, 0.8695, 0.75, 0.8695, 0.5, 0.8697, 0.5, 0.8697, 0.75, 0.8697, 0.75, 0.8697, 0.5, 0.8698, 0.5, 0.8698, 0.75, 0.8698, 0.75, 0.8698, 0.5, 0.87, 0.5, 0.87, 0.75, 0.87, 0.75, 0.87, 0.5, 0.8702, 0.5, 0.8702, 0.75, 0.8702, 0.75, 0.8702, 0.5, 0.8703, 0.5, 0.8703, 0.75, 0.8703, 0.75, 0.8703, 0.5, 0.8705, 0.5, 0.8705, 0.75, 0.8705, 0.75, 0.8705, 0.5, 0.8707, 0.5, 0.8707, 0.75, 0.8707, 0.75, 0.8707, 0.5, 0.8708, 0.5, 0.8708, 0.75, 0.8708, 0.75, 0.8708, 0.5, 0.875, 0.5, 0.875, 0.75, 0.625, 0.0, 0.625, 0.25, 0.6208, 0.25, 0.6208, 0.0, 0.6208, 0.0, 0.6208, 0.25, 0.6207, 0.25, 0.6207, 0.0, 0.6207, 0.0, 0.6207, 0.25, 0.6205, 0.25, 0.6205, 0.0, 0.6205, 0.0, 0.6205, 0.25, 0.6203, 0.25, 0.6203, 0.0, 0.6203, 0.0, 0.6203, 0.25, 0.6202, 0.25, 0.6202, 0.0, 0.6202, 0.0, 0.6202, 0.25, 0.62, 0.25, 0.62, 0.0, 0.62, 0.0, 0.62, 0.25, 0.6198, 0.25, 0.6198, 0.0, 0.6198, 0.0, 0.6198, 0.25, 0.6197, 0.25, 0.6197, 0.0, 0.6197, 0.0, 0.6197, 0.25, 0.6195, 0.25, 0.6195, 0.0, 0.6195, 0.0, 0.6195, 0.25, 0.6193, 0.25, 0.6193, 0.0, 0.6193, 0.0, 0.6193, 0.25, 0.6192, 0.25, 0.6192, 0.0, 0.6192, 0.0, 0.6192, 0.25, 0.619, 0.25, 0.619, 0.0, 0.619, 0.0, 0.619, 0.25, 0.6188, 0.25, 0.6188, 0.0, 0.6188, 0.0, 0.6188, 0.25, 0.6186, 0.25, 0.6186, 0.0, 0.6186, 0.0, 0.6186, 0.25, 0.6184, 0.25, 0.6184, 0.0, 0.6184, 0.0, 0.6184, 0.25, 0.6182, 0.25, 0.6182, 0.0, 0.6182, 0.0, 0.6182, 0.25, 0.6181, 0.25, 0.6181, 0.0, 0.6181, 0.0, 0.6181, 0.25, 0.6179, 0.25, 0.6179, 0.0, 0.6179, 0.0, 0.6179, 0.25, 0.6177, 0.25, 0.6177, 0.0, 0.6177, 0.0, 0.6177, 0.25, 0.6175, 0.25, 0.6175, 0.0, 0.6175, 0.0, 0.6175, 0.25, 0.6173, 0.25, 0.6173, 0.0, 0.6173, 0.0, 0.6173, 0.25, 0.6171, 0.25, 0.6171, 0.0, 0.6171, 0.0, 0.6171, 0.25, 0.6169, 0.25, 0.6169, 0.0, 0.6169, 0.0, 0.6169, 0.25, 0.6167, 0.25, 0.6167, 0.0, 0.6167, 0.0, 0.6167, 0.25, 0.6165, 0.25, 0.6165, 0.0, 0.6165, 0.0, 0.6165, 0.25, 0.6163, 0.25, 0.6163, 0.0, 0.6163, 0.0, 0.6163, 0.25, 0.6161, 0.25, 0.6161, 0.0, 0.6161, 0.0, 0.6161, 0.25, 0.6159, 0.25, 0.6159, 0.0, 0.6159, 0.0, 0.6159, 0.25, 0.6157, 0.25, 0.6157, 0.0, 0.6157, 0.0, 0.6157, 0.25, 0.6155, 0.25, 0.6155, 0.0, 0.6155, 0.0, 0.6155, 0.25, 0.6153, 0.25, 0.6153, 0.0, 0.6153, 0.0, 0.6153, 0.25, 0.6151, 0.25, 0.6151, 0.0, 0.6151, 0.0, 0.6151, 0.25, 0.6149, 0.25, 0.6149, 0.0, 0.6149, 0.0, 0.6149, 0.25, 0.6147, 0.25, 0.6147, 0.0, 0.6147, 0.0, 0.6147, 0.25, 0.6145, 0.25, 0.6145, 0.0, 0.6145, 0.0, 0.6145, 0.25, 0.6142, 0.25, 0.6142, 0.0, 0.6142, 0.0, 0.6142, 0.25, 0.614, 0.25, 0.614, 0.0, 0.614, 0.0, 0.614, 0.25, 0.6138, 0.25, 0.6138, 0.0, 0.6138, 0.0, 0.6138, 0.25, 0.6136, 0.25, 0.6136, 0.0, 0.6136, 0.0, 0.6136, 0.25, 0.6134, 0.25, 0.6134, 0.0, 0.6134, 0.0, 0.6134, 0.25, 0.6132, 0.25, 0.6132, 0.0, 0.6132, 0.0, 0.6132, 0.25, 0.613, 0.25, 0.613, 0.0, 0.613, 0.0, 0.613, 0.25, 0.6128, 0.25, 0.6128, 0.0, 0.6128, 0.0, 0.6128, 0.25, 0.6125, 0.25, 0.6125, 0.0, 0.6125, 0.0, 0.6125, 0.25, 0.6123, 0.25, 0.6123, 0.0, 0.6123, 0.0, 0.6123, 0.25, 0.6121, 0.25, 0.6121, 0.0, 0.6121, 0.0, 0.6121, 0.25, 0.6119, 0.25, 0.6119, 0.0, 0.6119, 0.0, 0.6119, 0.25, 0.6117, 0.25, 0.6117, 0.0, 0.6117, 0.0, 0.6117, 0.25, 0.6115, 0.25, 0.6115, 0.0, 0.6115, 0.0, 0.6115, 0.25, 0.6112, 0.25, 0.6112, 0.0, 0.1388, 0.5, 0.1388, 0.75, 0.1385, 0.75, 0.1385, 0.5, 0.1385, 0.5, 0.1385, 0.75, 0.1383, 0.75, 0.1383, 0.5, 0.1383, 0.5, 0.1383, 0.75, 0.1381, 0.75, 0.1381, 0.5, 0.1381, 0.5, 0.1381, 0.75, 0.1379, 0.75, 0.1379, 0.5, 0.1379, 0.5, 0.1379, 0.75, 0.1377, 0.75, 0.1377, 0.5, 0.1377, 0.5, 0.1377, 0.75, 0.1375, 0.75, 0.1375, 0.5, 0.1375, 0.5, 0.1375, 0.75, 0.1372, 0.75, 0.1372, 0.5, 0.1372, 0.5, 0.1372, 0.75, 0.137, 0.75, 0.137, 0.5, 0.137, 0.5, 0.137, 0.75, 0.1368, 0.75, 0.1368, 0.5, 0.1368, 0.5, 0.1368, 0.75, 0.1366, 0.75, 0.1366, 0.5, 0.1366, 0.5, 0.1366, 0.75, 0.1364, 0.75, 0.1364, 0.5, 0.1364, 0.5, 0.1364, 0.75, 0.1362, 0.75, 0.1362, 0.5, 0.1362, 0.5, 0.1362, 0.75, 0.136, 0.75, 0.136, 0.5, 0.136, 0.5, 0.136, 0.75, 0.1358, 0.75, 0.1358, 0.5, 0.1358, 0.5, 0.1358, 0.75, 0.1355, 0.75, 0.1355, 0.5, 0.1355, 0.5, 0.1355, 0.75, 0.1353, 0.75, 0.1353, 0.5, 0.1353, 0.5, 0.1353, 0.75, 0.1351, 0.75, 0.1351, 0.5, 0.1351, 0.5, 0.1351, 0.75, 0.1349, 0.75, 0.1349, 0.5, 0.1349, 0.5, 0.1349, 0.75, 0.1347, 0.75, 0.1347, 0.5, 0.1347, 0.5, 0.1347, 0.75, 0.1345, 0.75, 0.1345, 0.5, 0.1345, 0.5, 0.1345, 0.75, 0.1343, 0.75, 0.1343, 0.5, 0.1343, 0.5, 0.1343, 0.75, 0.1341, 0.75, 0.1341, 0.5, 0.1341, 0.5, 0.1341, 0.75, 0.1339, 0.75, 0.1339, 0.5, 0.1339, 0.5, 0.1339, 0.75, 0.1337, 0.75, 0.1337, 0.5, 0.1337, 0.5, 0.1337, 0.75, 0.1335, 0.75, 0.1335, 0.5, 0.1335, 0.5, 0.1335, 0.75, 0.1333, 0.75, 0.1333, 0.5, 0.1333, 0.5, 0.1333, 0.75, 0.1331, 0.75, 0.1331, 0.5, 0.1331, 0.5, 0.1331, 0.75, 0.1329, 0.75, 0.1329, 0.5, 0.1329, 0.5, 0.1329, 0.75, 0.1327, 0.75, 0.1327, 0.5, 0.1327, 0.5, 0.1327, 0.75, 0.1325, 0.75, 0.1325, 0.5, 0.1325, 0.5, 0.1325, 0.75, 0.1323, 0.75, 0.1323, 0.5, 0.1323, 0.5, 0.1323, 0.75, 0.1321, 0.75, 0.1321, 0.5, 0.1321, 0.5, 0.1321, 0.75, 0.1319, 0.75, 0.1319, 0.5, 0.1319, 0.5, 0.1319, 0.75, 0.1318, 0.75, 0.1318, 0.5, 0.1318, 0.5, 0.1318, 0.75, 0.1316, 0.75, 0.1316, 0.5, 0.1316, 0.5, 0.1316, 0.75, 0.1314, 0.75, 0.1314, 0.5, 0.1314, 0.5, 0.1314, 0.75, 0.1312, 0.75, 0.1312, 0.5, 0.1312, 0.5, 0.1312, 0.75, 0.131, 0.75, 0.131, 0.5, 0.131, 0.5, 0.131, 0.75, 0.1308, 0.75, 0.1308, 0.5, 0.1308, 0.5, 0.1308, 0.75, 0.1307, 0.75, 0.1307, 0.5, 0.1307, 0.5, 0.1307, 0.75, 0.1305, 0.75, 0.1305, 0.5, 0.1305, 0.5, 0.1305, 0.75, 0.1303, 0.75, 0.1303, 0.5, 0.1303, 0.5, 0.1303, 0.75, 0.1302, 0.75, 0.1302, 0.5, 0.1302, 0.5, 0.1302, 0.75, 0.13, 0.75, 0.13, 0.5, 0.13, 0.5, 0.13, 0.75, 0.1298, 0.75, 0.1298, 0.5, 0.1298, 0.5, 0.1298, 0.75, 0.1297, 0.75, 0.1297, 0.5, 0.1297, 0.5, 0.1297, 0.75, 0.1295, 0.75, 0.1295, 0.5, 0.1295, 0.5, 0.1295, 0.75, 0.1293, 0.75, 0.1293, 0.5, 0.1293, 0.5, 0.1293, 0.75, 0.1292, 0.75, 0.1292, 0.5, 0.1292, 0.5, 0.1292, 0.75, 0.125, 0.75, 0.125, 0.5, 0.375, 0.25, 0.375, 0.0, 0.3792, 0.0, 0.3792, 0.25, 0.3792, 0.25, 0.3792, 0.0, 0.3793, 0.0, 0.3793, 0.25, 0.3793, 0.25, 0.3793, 0.0, 0.3795, 0.0, 0.3795, 0.25, 0.3795, 0.25, 0.3795, 0.0, 0.3797, 0.0, 0.3797, 0.25, 0.3797, 0.25, 0.3797, 0.0, 0.3798, 0.0, 0.3798, 0.25, 0.3798, 0.25, 0.3798, 0.0, 0.38, 0.0, 0.38, 0.25, 0.38, 0.25, 0.38, 0.0, 0.3802, 0.0, 0.3802, 0.25, 0.3802, 0.25, 0.3802, 0.0, 0.3803, 0.0, 0.3803, 0.25, 0.3803, 0.25, 0.3803, 0.0, 0.3805, 0.0, 0.3805, 0.25, 0.3805, 0.25, 0.3805, 0.0, 0.3807, 0.0, 0.3807, 0.25, 0.3807, 0.25, 0.3807, 0.0, 0.3808, 0.0, 0.3808, 0.25, 0.3808, 0.25, 0.3808, 0.0, 0.381, 0.0, 0.381, 0.25, 0.381, 0.25, 0.381, 0.0, 0.3812, 0.0, 0.3812, 0.25, 0.3812, 0.25, 0.3812, 0.0, 0.3814, 0.0, 0.3814, 0.25, 0.3814, 0.25, 0.3814, 0.0, 0.3816, 0.0, 0.3816, 0.25, 0.3816, 0.25, 0.3816, 0.0, 0.3818, 0.0, 0.3818, 0.25, 0.3818, 0.25, 0.3818, 0.0, 0.3819, 0.0, 0.3819, 0.25, 0.3819, 0.25, 0.3819, 0.0, 0.3821, 0.0, 0.3821, 0.25, 0.3821, 0.25, 0.3821, 0.0, 0.3823, 0.0, 0.3823, 0.25, 0.3823, 0.25, 0.3823, 0.0, 0.3825, 0.0, 0.3825, 0.25, 0.3825, 0.25, 0.3825, 0.0, 0.3827, 0.0, 0.3827, 0.25, 0.3827, 0.25, 0.3827, 0.0, 0.3829, 0.0, 0.3829, 0.25, 0.3829, 0.25, 0.3829, 0.0, 0.3831, 0.0, 0.3831, 0.25, 0.3831, 0.25, 0.3831, 0.0, 0.3833, 0.0, 0.3833, 0.25, 0.3833, 0.25, 0.3833, 0.0, 0.3835, 0.0, 0.3835, 0.25, 0.3835, 0.25, 0.3835, 0.0, 0.3837, 0.0, 0.3837, 0.25, 0.3837, 0.25, 0.3837, 0.0, 0.3839, 0.0, 0.3839, 0.25, 0.3839, 0.25, 0.3839, 0.0, 0.3841, 0.0, 0.3841, 0.25, 0.3841, 0.25, 0.3841, 0.0, 0.3843, 0.0, 0.3843, 0.25, 0.3843, 0.25, 0.3843, 0.0, 0.3845, 0.0, 0.3845, 0.25, 0.3845, 0.25, 0.3845, 0.0, 0.3847, 0.0, 0.3847, 0.25, 0.3847, 0.25, 0.3847, 0.0, 0.3849, 0.0, 0.3849, 0.25, 0.3849, 0.25, 0.3849, 0.0, 0.3851, 0.0, 0.3851, 0.25, 0.3851, 0.25, 0.3851, 0.0, 0.3853, 0.0, 0.3853, 0.25, 0.3853, 0.25, 0.3853, 0.0, 0.3855, 0.0, 0.3855, 0.25, 0.3855, 0.25, 0.3855, 0.0, 0.3858, 0.0, 0.3858, 0.25, 0.3858, 0.25, 0.3858, 0.0, 0.386, 0.0, 0.386, 0.25, 0.386, 0.25, 0.386, 0.0, 0.3862, 0.0, 0.3862, 0.25, 0.3862, 0.25, 0.3862, 0.0, 0.3864, 0.0, 0.3864, 0.25, 0.3864, 0.25, 0.3864, 0.0, 0.3866, 0.0, 0.3866, 0.25, 0.3866, 0.25, 0.3866, 0.0, 0.3868, 0.0, 0.3868, 0.25, 0.3868, 0.25, 0.3868, 0.0, 0.387, 0.0, 0.387, 0.25, 0.387, 0.25, 0.387, 0.0, 0.3872, 0.0, 0.3872, 0.25, 0.3872, 0.25, 0.3872, 0.0, 0.3875, 0.0, 0.3875, 0.25, 0.3875, 0.25, 0.3875, 0.0, 0.3877, 0.0, 0.3877, 0.25, 0.3877, 0.25, 0.3877, 0.0, 0.3879, 0.0, 0.3879, 0.25, 0.3879, 0.25, 0.3879, 0.0, 0.3881, 0.0, 0.3881, 0.25, 0.3881, 0.25, 0.3881, 0.0, 0.3883, 0.0, 0.3883, 0.25, 0.3883, 0.25, 0.3883, 0.0, 0.3885, 0.0, 0.3885, 0.25, 0.3885, 0.25, 0.3885, 0.0, 0.3887, 0.0, 0.3888, 0.25, 0.3887, 0.0, 0.6112, 0.0, 0.6112, 0.25, 0.3888, 0.25, 0.3612, 0.75, 0.3612, 0.5, 0.3615, 0.5, 0.3615, 0.75, 0.3615, 0.75, 0.3615, 0.5, 0.3617, 0.5, 0.3617, 0.75, 0.3617, 0.75, 0.3617, 0.5, 0.3619, 0.5, 0.3619, 0.75, 0.3619, 0.75, 0.3619, 0.5, 0.3621, 0.5, 0.3621, 0.75, 0.3621, 0.75, 0.3621, 0.5, 0.3623, 0.5, 0.3623, 0.75, 0.3623, 0.75, 0.3623, 0.5, 0.3625, 0.5, 0.3625, 0.75, 0.3625, 0.75, 0.3625, 0.5, 0.3628, 0.5, 0.3628, 0.75, 0.3628, 0.75, 0.3628, 0.5, 0.363, 0.5, 0.363, 0.75, 0.363, 0.75, 0.363, 0.5, 0.3632, 0.5, 0.3632, 0.75, 0.3632, 0.75, 0.3632, 0.5, 0.3634, 0.5, 0.3634, 0.75, 0.3634, 0.75, 0.3634, 0.5, 0.3636, 0.5, 0.3636, 0.75, 0.3636, 0.75, 0.3636, 0.5, 0.3638, 0.5, 0.3638, 0.75, 0.3638, 0.75, 0.3638, 0.5, 0.364, 0.5, 0.364, 0.75, 0.364, 0.75, 0.364, 0.5, 0.3642, 0.5, 0.3642, 0.75, 0.3642, 0.75, 0.3642, 0.5, 0.3645, 0.5, 0.3645, 0.75, 0.3645, 0.75, 0.3645, 0.5, 0.3647, 0.5, 0.3647, 0.75, 0.3647, 0.75, 0.3647, 0.5, 0.3649, 0.5, 0.3649, 0.75, 0.3649, 0.75, 0.3649, 0.5, 0.3651, 0.5, 0.3651, 0.75, 0.3651, 0.75, 0.3651, 0.5, 0.3653, 0.5, 0.3653, 0.75, 0.3653, 0.75, 0.3653, 0.5, 0.3655, 0.5, 0.3655, 0.75, 0.3655, 0.75, 0.3655, 0.5, 0.3657, 0.5, 0.3657, 0.75, 0.3657, 0.75, 0.3657, 0.5, 0.3659, 0.5, 0.3659, 0.75, 0.3659, 0.75, 0.3659, 0.5, 0.3661, 0.5, 0.3661, 0.75, 0.3661, 0.75, 0.3661, 0.5, 0.3663, 0.5, 0.3663, 0.75, 0.3663, 0.75, 0.3663, 0.5, 0.3665, 0.5, 0.3665, 0.75, 0.3665, 0.75, 0.3665, 0.5, 0.3667, 0.5, 0.3667, 0.75, 0.3667, 0.75, 0.3667, 0.5, 0.3669, 0.5, 0.3669, 0.75, 0.3669, 0.75, 0.3669, 0.5, 0.3671, 0.5, 0.3671, 0.75, 0.3671, 0.75, 0.3671, 0.5, 0.3673, 0.5, 0.3673, 0.75, 0.3673, 0.75, 0.3673, 0.5, 0.3675, 0.5, 0.3675, 0.75, 0.3675, 0.75, 0.3675, 0.5, 0.3677, 0.5, 0.3677, 0.75, 0.3677, 0.75, 0.3677, 0.5, 0.3679, 0.5, 0.3679, 0.75, 0.3679, 0.75, 0.3679, 0.5, 0.3681, 0.5, 0.3681, 0.75, 0.3681, 0.75, 0.3681, 0.5, 0.3682, 0.5, 0.3682, 0.75, 0.3682, 0.75, 0.3682, 0.5, 0.3684, 0.5, 0.3684, 0.75, 0.3684, 0.75, 0.3684, 0.5, 0.3686, 0.5, 0.3686, 0.75, 0.3686, 0.75, 0.3686, 0.5, 0.3688, 0.5, 0.3688, 0.75, 0.3688, 0.75, 0.3688, 0.5, 0.369, 0.5, 0.369, 0.75, 0.369, 0.75, 0.369, 0.5, 0.3692, 0.5, 0.3692, 0.75, 0.3692, 0.75, 0.3692, 0.5, 0.3693, 0.5, 0.3693, 0.75, 0.3693, 0.75, 0.3693, 0.5, 0.3695, 0.5, 0.3695, 0.75, 0.3695, 0.75, 0.3695, 0.5, 0.3697, 0.5, 0.3697, 0.75, 0.3697, 0.75, 0.3697, 0.5, 0.3698, 0.5, 0.3698, 0.75, 0.3698, 0.75, 0.3698, 0.5, 0.37, 0.5, 0.37, 0.75, 0.37, 0.75, 0.37, 0.5, 0.3702, 0.5, 0.3702, 0.75, 0.3702, 0.75, 0.3702, 0.5, 0.3703, 0.5, 0.3703, 0.75, 0.3703, 0.75, 0.3703, 0.5, 0.3705, 0.5, 0.3705, 0.75, 0.3705, 0.75, 0.3705, 0.5, 0.3707, 0.5, 0.3707, 0.75, 0.3707, 0.75, 0.3707, 0.5, 0.3708, 0.5, 0.3708, 0.75, 0.3708, 0.75, 0.3708, 0.5, 0.375, 0.5, 0.375, 0.75, 0.375, 0.75, 0.375, 0.5, 0.3792, 0.5, 0.3792, 0.75, 0.3792, 0.75, 0.3792, 0.5, 0.3793, 0.5, 0.3793, 0.75, 0.3793, 0.75, 0.3793, 0.5, 0.3795, 0.5, 0.3795, 0.75, 0.3795, 0.75, 0.3795, 0.5, 0.3797, 0.5, 0.3797, 0.75, 0.3797, 0.75, 0.3797, 0.5, 0.3798, 0.5, 0.3798, 0.75, 0.3798, 0.75, 0.3798, 0.5, 0.38, 0.5, 0.38, 0.75, 0.38, 0.75, 0.38, 0.5, 0.3802, 0.5, 0.3802, 0.75, 0.3802, 0.75, 0.3802, 0.5, 0.3803, 0.5, 0.3803, 0.75, 0.3803, 0.75, 0.3803, 0.5, 0.3805, 0.5, 0.3805, 0.75, 0.3805, 0.75, 0.3805, 0.5, 0.3807, 0.5, 0.3807, 0.75, 0.3807, 0.75, 0.3807, 0.5, 0.3808, 0.5, 0.3808, 0.75, 0.3808, 0.75, 0.3808, 0.5, 0.381, 0.5, 0.381, 0.75, 0.381, 0.75, 0.381, 0.5, 0.3812, 0.5, 0.3812, 0.75, 0.3812, 0.75, 0.3812, 0.5, 0.3814, 0.5, 0.3814, 0.75, 0.3814, 0.75, 0.3814, 0.5, 0.3816, 0.5, 0.3816, 0.75, 0.3816, 0.75, 0.3816, 0.5, 0.3818, 0.5, 0.3818, 0.75, 0.3818, 0.75, 0.3818, 0.5, 0.3819, 0.5, 0.3819, 0.75, 0.3819, 0.75, 0.3819, 0.5, 0.3821, 0.5, 0.3821, 0.75, 0.3821, 0.75, 0.3821, 0.5, 0.3823, 0.5, 0.3823, 0.75, 0.3823, 0.75, 0.3823, 0.5, 0.3825, 0.5, 0.3825, 0.75, 0.3825, 0.75, 0.3825, 0.5, 0.3827, 0.5, 0.3827, 0.75, 0.3827, 0.75, 0.3827, 0.5, 0.3829, 0.5, 0.3829, 0.75, 0.3829, 0.75, 0.3829, 0.5, 0.3831, 0.5, 0.3831, 0.75, 0.3831, 0.75, 0.3831, 0.5, 0.3833, 0.5, 0.3833, 0.75, 0.3833, 0.75, 0.3833, 0.5, 0.3835, 0.5, 0.3835, 0.75, 0.3835, 0.75, 0.3835, 0.5, 0.3837, 0.5, 0.3837, 0.75, 0.3837, 0.75, 0.3837, 0.5, 0.3839, 0.5, 0.3839, 0.75, 0.3839, 0.75, 0.3839, 0.5, 0.3841, 0.5, 0.3841, 0.75, 0.3841, 0.75, 0.3841, 0.5, 0.3843, 0.5, 0.3843, 0.75, 0.3843, 0.75, 0.3843, 0.5, 0.3845, 0.5, 0.3845, 0.75, 0.3845, 0.75, 0.3845, 0.5, 0.3847, 0.5, 0.3847, 0.75, 0.3847, 0.75, 0.3847, 0.5, 0.3849, 0.5, 0.3849, 0.75, 0.3849, 0.75, 0.3849, 0.5, 0.3851, 0.5, 0.3851, 0.75, 0.3851, 0.75, 0.3851, 0.5, 0.3853, 0.5, 0.3853, 0.75, 0.3853, 0.75, 0.3853, 0.5, 0.3855, 0.5, 0.3855, 0.75, 0.3855, 0.75, 0.3855, 0.5, 0.3858, 0.5, 0.3858, 0.75, 0.3858, 0.75, 0.3858, 0.5, 0.386, 0.5, 0.386, 0.75, 0.386, 0.75, 0.386, 0.5, 0.3862, 0.5, 0.3862, 0.75, 0.3862, 0.75, 0.3862, 0.5, 0.3864, 0.5, 0.3864, 0.75, 0.3864, 0.75, 0.3864, 0.5, 0.3866, 0.5, 0.3866, 0.75, 0.3866, 0.75, 0.3866, 0.5, 0.3868, 0.5, 0.3868, 0.75, 0.3868, 0.75, 0.3868, 0.5, 0.387, 0.5, 0.387, 0.75, 0.387, 0.75, 0.387, 0.5, 0.3872, 0.5, 0.3872, 0.75, 0.3872, 0.75, 0.3872, 0.5, 0.3875, 0.5, 0.3875, 0.75, 0.3875, 0.75, 0.3875, 0.5, 0.3877, 0.5, 0.3877, 0.75, 0.3877, 0.75, 0.3877, 0.5, 0.3879, 0.5, 0.3879, 0.75, 0.3879, 0.75, 0.3879, 0.5, 0.3881, 0.5, 0.3881, 0.75, 0.3881, 0.75, 0.3881, 0.5, 0.3883, 0.5, 0.3883, 0.75, 0.3883, 0.75, 0.3883, 0.5, 0.3885, 0.5, 0.3885, 0.75, 0.3885, 0.75, 0.3885, 0.5, 0.3888, 0.5, 0.3888, 0.75, 0.1388, 0.5, 0.3612, 0.5, 0.3612, 0.75, 0.1388, 0.75])
me_cube.materials.append(mat_material)
me_cube.materials.append(mat_faces)
me_cube.use_mirror_vertex_groups = False
me_cube.update()

# ---- objects
ob_cube = bpy.data.objects.new('Cube', me_cube)

# ---- transforms, parenting, visibility, modifiers, constraints
ob_cube.location = (0.0, 0.0, 1.2)
ob_cube.scale = (0.5, 0.01, 1.2)
ob_cube.lock_rotations_4d = False
ob_cube.empty_display_type = 'ARROWS'
ob_cube.lineart.crease_threshold = 0.0

# ---- collection membership
col_collection.objects.link(ob_cube)

# ---- scene / render settings (as saved in the file)
scene.frame_start = 1; scene.frame_end = 250; scene.frame_set(0)
scene.render.engine = 'BLENDER_EEVEE_NEXT'
scene.cycles.sampling_pattern = 'TABULATED_SOBOL'
scene.cycles.use_light_tree = False
scene.view_settings.view_transform = 'Filmic'
bpy.context.view_layer.update()

# ---- added for rendering (the .blend has no active camera and no usable light): camera, sun
cam_auto = bpy.data.cameras.new('AutoCamera')
cam_auto.lens = 50.0
cam_auto.sensor_width = 36.0
cam_auto.clip_end = 1000.0
ob_auto_camera = bpy.data.objects.new('AutoCamera', cam_auto)
scene.collection.objects.link(ob_auto_camera)
ob_auto_camera.location = (2.40566, -2.88679, 3.12452)
ob_auto_camera.rotation_euler = (1.09748, -7.21219e-08, 0.694738)
scene.camera = ob_auto_camera
light_auto_sun = bpy.data.lights.new('AutoSun', 'SUN')
light_auto_sun.energy = 3.0
light_auto_sun.angle = 0.0523599
ob_auto_sun = bpy.data.objects.new('AutoSun', light_auto_sun)
scene.collection.objects.link(ob_auto_sun)
ob_auto_sun.rotation_euler = (0.872665, 0.174533, 0.523599)
bpy.context.view_layer.update()
